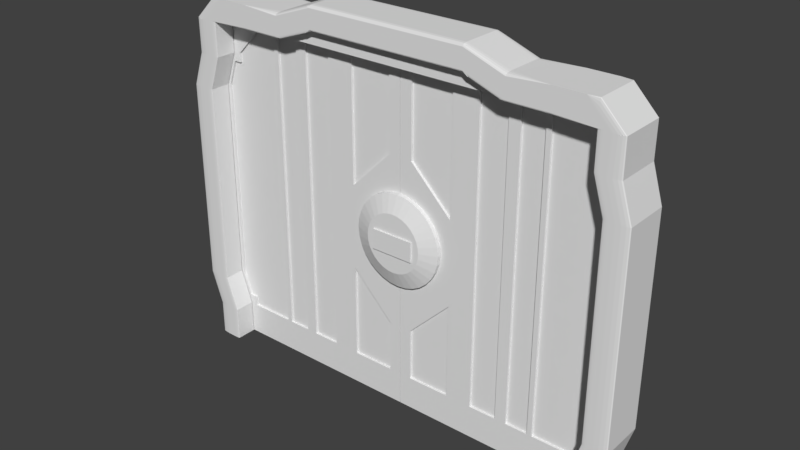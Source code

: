 # Source: Sci_Fi_prison_door_1.blend  (saved by Blender 2.79.0; exported with 4.5.12 LTS)
import bpy
from mathutils import Matrix  # noqa: F401  (used for matrix-valued properties, if any)

bpy.ops.wm.read_factory_settings(use_empty=True)
scene = bpy.context.scene
scene.name = 'Scene'

# ---- collections
col_collection_1 = bpy.data.collections.new('Collection 1'); scene.collection.children.link(col_collection_1)

# ---- materials (node trees are filled in below, after node groups)
mat_door_lock_cube = bpy.data.materials.new('Door lock cube')
mat_door_lock_cube.alpha_threshold = 0.0
mat_door_lock_cube.roughness = 0.5
mat_door_lock_cylinder = bpy.data.materials.new('Door lock cylinder')
mat_door_lock_cylinder.alpha_threshold = 0.0
mat_door_lock_cylinder.roughness = 0.5
mat_door = bpy.data.materials.new('Door')
mat_door.alpha_threshold = 0.0
mat_door.roughness = 0.5
mat_material_001 = bpy.data.materials.new('Material.001')
mat_material_001.alpha_threshold = 0.0
mat_material_001.roughness = 0.5
mat_material_001.line_color = (0.0, 0.0, 0.0, 1.0)
mat_doorframe = bpy.data.materials.new('Doorframe')
mat_doorframe.alpha_threshold = 0.0
mat_doorframe.roughness = 0.5

# ---- material node trees
mat_door_lock_cube.use_nodes = True; mat_door_lock_cube.node_tree.nodes.clear()
_N = mat_door_lock_cube.node_tree.nodes; _L = mat_door_lock_cube.node_tree.links
n0 = _N.new('ShaderNodeOutputMaterial'); n0.name = 'Material Output'; n0.location = (300, 300)
n1 = _N.new('ShaderNodeBsdfDiffuse'); n1.name = 'Diffuse BSDF'; n1.location = (10, 300)
_L.new(n1.outputs[0], n0.inputs[0])
n0.is_active_output = True
mat_door_lock_cylinder.use_nodes = True; mat_door_lock_cylinder.node_tree.nodes.clear()
_N = mat_door_lock_cylinder.node_tree.nodes; _L = mat_door_lock_cylinder.node_tree.links
n0 = _N.new('ShaderNodeOutputMaterial'); n0.name = 'Material Output'; n0.location = (300, 300)
n1 = _N.new('ShaderNodeBsdfDiffuse'); n1.name = 'Diffuse BSDF'; n1.location = (10, 300)
_L.new(n1.outputs[0], n0.inputs[0])
n0.is_active_output = True
mat_door.use_nodes = True; mat_door.node_tree.nodes.clear()
_N = mat_door.node_tree.nodes; _L = mat_door.node_tree.links
n0 = _N.new('ShaderNodeOutputMaterial'); n0.name = 'Material Output'; n0.location = (300, 300)
n1 = _N.new('ShaderNodeBsdfDiffuse'); n1.name = 'Diffuse BSDF'; n1.location = (10, 300)
_L.new(n1.outputs[0], n0.inputs[0])
n0.is_active_output = True
mat_doorframe.use_nodes = True; mat_doorframe.node_tree.nodes.clear()
_N = mat_doorframe.node_tree.nodes; _L = mat_doorframe.node_tree.links
n0 = _N.new('ShaderNodeOutputMaterial'); n0.name = 'Material Output'; n0.location = (300, 300)
n1 = _N.new('ShaderNodeBsdfDiffuse'); n1.name = 'Diffuse BSDF'; n1.location = (10, 300)
_L.new(n1.outputs[0], n0.inputs[0])
n0.is_active_output = True

# ---- world
world_world = bpy.data.worlds.new('World'); scene.world = world_world
world_world.color = (0.05088, 0.05088, 0.05088)
world_world.use_sun_shadow = False
world_world.sun_shadow_jitter_overblur = 0.0
world_world.cycles.sampling_method = 'MANUAL'

# ---- meshes
me_cube = bpy.data.meshes.new('Cube')
me_cube.from_pydata([(-0.1442, -0.09703, -0.06708), (-0.1442, -0.09703, 0.06708), (-0.1442, 0.09703, -0.06708), (-0.1442, 0.09703, 0.06708), (0.1442, -0.09703, -0.06708), (0.1442, -0.09703, 0.06708), (0.1442, 0.09703, -0.06708), (0.1442, 0.09703, 0.06708)], [], [(0, 1, 3, 2), (2, 3, 7, 6), (6, 7, 5, 4), (4, 5, 1, 0), (2, 6, 4, 0), (7, 3, 1, 5)])
me_cube.materials.append(mat_door_lock_cube)
me_cube.use_remesh_preserve_volume = False
me_cube.use_remesh_preserve_attributes = False
me_cube.use_mirror_vertex_groups = False
me_cube.update()
me_cylinder = bpy.data.meshes.new('Cylinder')
me_cylinder.from_pydata([(0.0, 0.3081, -0.04498), (0.0, 0.3081, 0.04498), (0.0601, 0.3021, -0.04498), (0.0601, 0.3021, 0.04498), (0.1179, 0.2846, -0.04498), (0.1179, 0.2846, 0.04498), (0.1712, 0.2561, -0.04498), (0.1712, 0.2561, 0.04498), (0.2178, 0.2178, -0.04498), (0.2178, 0.2178, 0.04498), (0.2562, 0.1712, -0.04498), (0.2562, 0.1712, 0.04498), (0.2846, 0.1179, -0.04498), (0.2846, 0.1179, 0.04498), (0.3021, 0.0601, -0.04498), (0.3021, 0.0601, 0.04498), (0.3081, 2.326e-08, -0.04498), (0.3081, 2.326e-08, 0.04498), (0.3021, -0.0601, -0.04498), (0.3021, -0.0601, 0.04498), (0.2846, -0.1179, -0.04498), (0.2846, -0.1179, 0.04498), (0.2562, -0.1712, -0.04498), (0.2562, -0.1712, 0.04498), (0.2178, -0.2178, -0.04498), (0.2178, -0.2178, 0.04498), (0.1712, -0.2562, -0.04498), (0.1712, -0.2562, 0.04498), (0.1179, -0.2846, -0.04498), (0.1179, -0.2846, 0.04498), (0.0601, -0.3021, -0.04498), (0.0601, -0.3021, 0.04498), (-1.004e-07, -0.3081, -0.04498), (-1.004e-07, -0.3081, 0.04498), (-0.0601, -0.3021, -0.04498), (-0.0601, -0.3021, 0.04498), (-0.1179, -0.2846, -0.04498), (-0.1179, -0.2846, 0.04498), (-0.1712, -0.2561, -0.04498), (-0.1712, -0.2561, 0.04498), (-0.2178, -0.2178, -0.04498), (-0.2178, -0.2178, 0.04498), (-0.2562, -0.1712, -0.04498), (-0.2562, -0.1712, 0.04498), (-0.2846, -0.1179, -0.04498), (-0.2846, -0.1179, 0.04498), (-0.3021, -0.0601, -0.04498), (-0.3021, -0.0601, 0.04498), (-0.3081, 2.975e-07, -0.04498), (-0.3081, 2.975e-07, 0.04498), (-0.3021, 0.0601, -0.04498), (-0.3021, 0.0601, 0.04498), (-0.2846, 0.1179, -0.04498), (-0.2846, 0.1179, 0.04498), (-0.2561, 0.1712, -0.04498), (-0.2561, 0.1712, 0.04498), (-0.2178, 0.2178, -0.04498), (-0.2178, 0.2178, 0.04498), (-0.1712, 0.2562, -0.04498), (-0.1712, 0.2562, 0.04498), (-0.1179, 0.2846, -0.04498), (-0.1179, 0.2846, 0.04498), (-0.0601, 0.3021, -0.04498), (-0.0601, 0.3021, 0.04498), (1.308e-08, 0.198, -0.08561), (0.03862, 0.1942, -0.08561), (0.07575, 0.1829, -0.08561), (0.11, 0.1646, -0.08561), (0.14, 0.14, -0.08561), (0.1646, 0.11, -0.08561), (0.1829, 0.07575, -0.08561), (0.1942, 0.03862, -0.08561), (0.198, 4.533e-08, -0.08561), (0.1942, -0.03862, -0.08561), (0.1829, -0.07575, -0.08561), (0.1646, -0.11, -0.08561), (0.14, -0.14, -0.08561), (0.11, -0.1646, -0.08561), (0.07575, -0.1829, -0.08561), (0.03862, -0.1942, -0.08561), (-5.143e-08, -0.198, -0.08561), (-0.03862, -0.1942, -0.08561), (-0.07575, -0.1829, -0.08561), (-0.11, -0.1646, -0.08561), (-0.14, -0.14, -0.08561), (-0.1646, -0.11, -0.08561), (-0.1829, -0.07575, -0.08561), (-0.1942, -0.03862, -0.08561), (-0.198, 2.215e-07, -0.08561), (-0.1942, 0.03862, -0.08561), (-0.1829, 0.07576, -0.08561), (-0.1646, 0.11, -0.08561), (-0.14, 0.14, -0.08561), (-0.11, 0.1646, -0.08561), (-0.07575, 0.1829, -0.08561), (-0.03862, 0.1942, -0.08561), (1.338e-08, 0.1954, 0.08877), (0.03811, 0.1916, 0.08877), (0.07476, 0.1805, 0.08877), (0.1085, 0.1624, 0.08877), (0.1381, 0.1381, 0.08877), (0.1624, 0.1085, 0.08877), (0.1805, 0.07476, 0.08877), (0.1916, 0.03811, 0.08877), (0.1954, 4.816e-08, 0.08877), (0.1916, -0.03811, 0.08877), (0.1805, -0.07476, 0.08877), (0.1624, -0.1085, 0.08877), (0.1381, -0.1381, 0.08877), (0.1085, -0.1624, 0.08877), (0.07476, -0.1805, 0.08877), (0.03811, -0.1916, 0.08877), (-5.028e-08, -0.1954, 0.08877), (-0.03811, -0.1916, 0.08877), (-0.07476, -0.1805, 0.08877), (-0.1085, -0.1624, 0.08877), (-0.1381, -0.1381, 0.08877), (-0.1624, -0.1085, 0.08877), (-0.1805, -0.07476, 0.08877), (-0.1916, -0.03811, 0.08877), (-0.1954, 2.221e-07, 0.08877), (-0.1916, 0.03811, 0.08877), (-0.1805, 0.07476, 0.08877), (-0.1624, 0.1085, 0.08877), (-0.1381, 0.1381, 0.08877), (-0.1085, 0.1624, 0.08877), (-0.07476, 0.1805, 0.08877), (-0.03811, 0.1916, 0.08877)], [], [(0, 1, 3, 2), (2, 3, 5, 4), (4, 5, 7, 6), (6, 7, 9, 8), (8, 9, 11, 10), (10, 11, 13, 12), (12, 13, 15, 14), (14, 15, 17, 16), (16, 17, 19, 18), (18, 19, 21, 20), (20, 21, 23, 22), (22, 23, 25, 24), (24, 25, 27, 26), (26, 27, 29, 28), (28, 29, 31, 30), (30, 31, 33, 32), (32, 33, 35, 34), (34, 35, 37, 36), (36, 37, 39, 38), (38, 39, 41, 40), (40, 41, 43, 42), (42, 43, 45, 44), (44, 45, 47, 46), (46, 47, 49, 48), (48, 49, 51, 50), (50, 51, 53, 52), (52, 53, 55, 54), (54, 55, 57, 56), (56, 57, 59, 58), (58, 59, 61, 60), (20, 22, 75, 74), (60, 61, 63, 62), (62, 63, 1, 0), (2, 4, 66, 65), (38, 40, 84, 83), (56, 58, 93, 92), (12, 14, 71, 70), (30, 32, 80, 79), (48, 50, 89, 88), (4, 6, 67, 66), (22, 24, 76, 75), (40, 42, 85, 84), (58, 60, 94, 93), (14, 16, 72, 71), (32, 34, 81, 80), (50, 52, 90, 89), (6, 8, 68, 67), (24, 26, 77, 76), (42, 44, 86, 85), (60, 62, 95, 94), (16, 18, 73, 72), (34, 36, 82, 81), (52, 54, 91, 90), (8, 10, 69, 68), (26, 28, 78, 77), (44, 46, 87, 86), (0, 2, 65, 64), (62, 0, 64, 95), (18, 20, 74, 73), (36, 38, 83, 82), (54, 56, 92, 91), (10, 12, 70, 69), (28, 30, 79, 78), (46, 48, 88, 87), (64, 65, 66, 67, 68, 69, 70, 71, 72, 73, 74, 75, 76, 77, 78, 79, 80, 81, 82, 83, 84, 85, 86, 87, 88, 89, 90, 91, 92, 93, 94, 95), (49, 47, 119, 120), (5, 3, 97, 98), (23, 21, 106, 107), (41, 39, 115, 116), (59, 57, 124, 125), (15, 13, 102, 103), (33, 31, 111, 112), (51, 49, 120, 121), (7, 5, 98, 99), (25, 23, 107, 108), (43, 41, 116, 117), (61, 59, 125, 126), (17, 15, 103, 104), (35, 33, 112, 113), (53, 51, 121, 122), (9, 7, 99, 100), (27, 25, 108, 109), (45, 43, 117, 118), (63, 61, 126, 127), (19, 17, 104, 105), (37, 35, 113, 114), (55, 53, 122, 123), (11, 9, 100, 101), (29, 27, 109, 110), (47, 45, 118, 119), (3, 1, 96, 97), (1, 63, 127, 96), (21, 19, 105, 106), (39, 37, 114, 115), (57, 55, 123, 124), (13, 11, 101, 102), (31, 29, 110, 111), (97, 96, 127, 126, 125, 124, 123, 122, 121, 120, 119, 118, 117, 116, 115, 114, 113, 112, 111, 110, 109, 108, 107, 106, 105, 104, 103, 102, 101, 100, 99, 98)])
me_cylinder.materials.append(mat_door_lock_cylinder)
me_cylinder.use_remesh_preserve_volume = False
me_cylinder.use_remesh_preserve_attributes = False
me_cylinder.use_mirror_vertex_groups = False
me_cylinder.update()
me_cube_014 = bpy.data.meshes.new('Cube.014')
me_cube_014.from_pydata([(-1.472, -0.01698, -1.146), (-1.472, -0.01698, 1.153), (-1.472, 0.01698, -1.146), (-1.472, 0.01698, 1.153), (-1.472, 0.0, -1.146), (-1.472, -0.01698, 0.003576), (-1.472, 0.0, 1.153), (-1.472, 0.01698, 0.003576), (-0.002697, 0.01698, -1.146), (-0.002697, 0.01698, 1.153), (-0.002697, -0.01698, -1.146), (-0.002697, -0.01698, 1.153), (-0.002697, 0.0, 1.153), (-0.002697, 0.0, -1.146), (-0.002697, -0.01698, 0.003576), (-0.002697, 0.01698, 0.003576), (-1.472, -4.575e-12, 0.003576), (-1.472, -0.008488, -1.146), (-1.472, -0.01698, 0.5784), (-1.472, 0.008488, 1.153), (-1.472, 0.01698, -0.5712), (-0.7375, 0.01698, -1.146), (-0.7375, -0.01698, 1.153), (-1.472, 0.008488, -1.146), (-1.472, -0.01698, -0.5712), (-1.472, -0.008488, 1.153), (-1.472, 0.01698, 0.5784), (-0.7375, 0.01698, 1.153), (-0.7375, -0.01698, -1.146), (-0.002697, -0.008488, 1.153), (-0.002697, 0.008488, 1.153), (-0.7375, 0.0, 1.153), (-0.002697, -0.008488, -1.146), (-0.002697, 0.008488, -1.146), (-0.7375, 0.0, -1.146), (-0.7375, -0.01698, 0.003576), (-0.002697, -0.01698, -0.5712), (-0.002697, -0.01698, 0.5784), (-0.7375, 0.01698, 0.003576), (-0.002697, 0.01698, -0.5712), (-0.002697, 0.01698, 0.5784), (-1.472, 0.008488, 0.003576), (-1.472, -0.008488, 0.003576), (-1.472, -4.575e-12, -0.5712), (-1.472, -4.575e-12, 0.5784), (-1.472, -0.008488, 0.5784), (-1.472, -0.008488, -0.5712), (-1.472, 0.008488, -0.5712), (-0.7375, 0.01698, 0.5784), (-0.7375, 0.01698, -0.5712), (-0.7375, -0.01698, -0.5712), (-0.7375, 0.008488, -1.146), (-0.7375, -0.008488, -1.146), (-0.7375, 0.008488, 1.153), (-0.7375, -0.008488, 1.153), (-0.7375, -0.01698, 0.5784), (-1.472, 0.008488, 0.5784), (-1.472, -0.01273, -1.146), (-1.472, -0.01698, 0.8658), (-1.472, 0.01273, 1.153), (-1.472, 0.01698, -0.8586), (-1.105, 0.01698, -1.146), (-1.105, -0.01698, 1.153), (-1.472, 0.004244, -1.146), (-1.472, -0.01698, -0.2838), (-1.472, -0.004244, 1.153), (-1.472, 0.01698, 0.291), (-0.3701, 0.01698, 1.153), (-0.3701, -0.01698, -1.146), (-0.002697, -0.01273, 1.153), (-0.002697, 0.004244, 1.153), (-0.3701, 0.0, 1.153), (-0.002697, -0.01273, -1.146), (-0.002697, 0.004244, -1.146), (-1.105, 0.0, -1.146), (-0.002697, -0.01698, -0.8586), (-0.002697, -0.01698, 0.291), (-0.3701, 0.01698, 0.003576), (-0.002697, 0.01698, -0.8586), (-0.002697, 0.01698, 0.291), (-1.472, 0.01273, 0.003576), (-1.472, -0.001558, 0.003576), (-1.472, -4.575e-12, -0.8586), (-1.472, -4.575e-12, 0.291), (-1.472, -0.004244, -1.146), (-1.472, -0.01698, 0.291), (-1.472, 0.004244, 1.153), (-1.472, 0.01698, -0.2838), (-0.3701, 0.01698, -1.146), (-0.3701, -0.01698, 1.153), (-1.472, 0.01273, -1.146), (-1.472, -0.01698, -0.8586), (-1.472, -0.01273, 1.153), (-1.472, 0.01698, 0.8658), (-1.105, 0.01698, 1.153), (-1.105, -0.01698, -1.146), (-0.002697, -0.004244, 1.153), (-0.002697, 0.01273, 1.153), (-1.105, 0.0, 1.153), (-0.002697, -0.004244, -1.146), (-0.002697, 0.01273, -1.146), (-0.3701, 0.0, -1.146), (-0.3701, -0.01698, 0.003576), (-0.002697, -0.01698, -0.2838), (-0.002697, -0.01698, 0.8658), (-0.002697, 0.01698, -0.2838), (-0.002697, 0.01698, 0.8658), (-1.472, 0.001558, 0.003576), (-1.472, -0.01273, 0.003576), (-1.472, -4.575e-12, -0.2838), (-1.472, -4.575e-12, 0.8658), (-1.472, -0.001558, 0.5784), (-1.472, -0.01273, 0.5784), (-1.472, -0.008488, 0.291), (-1.472, -0.008488, 0.8658), (-1.472, -0.001558, -0.5712), (-1.472, -0.01273, -0.5712), (-1.472, -0.008488, -0.8586), (-1.472, -0.008488, -0.2838), (-1.472, 0.01273, -0.5712), (-1.472, 0.001558, -0.5712), (-1.472, 0.008488, -0.8586), (-1.472, 0.008488, -0.2838), (-0.3701, 0.01698, 0.5784), (-0.7375, 0.01698, 0.291), (-0.7375, 0.01698, 0.8658), (-0.3701, 0.01698, -0.5712), (-0.7375, 0.01698, -0.8586), (-0.7375, 0.01698, -0.2838), (-0.3701, -0.01698, -0.5712), (-0.7375, -0.01698, -0.8586), (-0.7375, -0.01698, -0.2838), (-0.7375, 0.004244, -1.146), (-0.7375, 0.01273, -1.146), (-1.105, 0.008488, -1.146), (-0.3701, 0.008488, -1.146), (-0.7375, -0.01273, -1.146), (-0.7375, -0.004244, -1.146), (-1.105, -0.008488, -1.146), (-0.3701, -0.008488, -1.146), (-0.7375, 0.004244, 1.153), (-0.7375, 0.01273, 1.153), (-0.3701, 0.008488, 1.153), (-1.105, 0.008488, 1.153), (-0.7375, -0.01273, 1.153), (-0.7375, -0.004244, 1.153), (-0.3701, -0.008488, 1.153), (-1.105, -0.008488, 1.153), (-0.3701, -0.01698, 0.5784), (-0.7375, -0.01698, 0.291), (-0.7375, -0.01698, 0.8658), (-1.472, 0.01273, 0.5784), (-1.472, 0.001558, 0.5784), (-1.472, 0.008488, 0.291), (-1.472, 0.008488, 0.8658), (-1.472, 0.001558, 0.8658), (-1.472, 0.001558, 0.291), (-1.472, 0.01273, 0.291), (-0.3701, -0.01698, 0.8658), (-0.3701, -0.01698, 0.291), (-1.105, -0.004244, 1.153), (-0.3701, -0.004244, 1.153), (-0.3701, -0.01273, 1.153), (-1.105, 0.01273, 1.153), (-0.3701, 0.01273, 1.153), (-0.3701, 0.004244, 1.153), (-0.3701, -0.004244, -1.146), (-1.105, -0.004244, -1.146), (-1.105, -0.01273, -1.146), (-0.3701, 0.01273, -1.146), (-1.105, 0.01273, -1.146), (-1.105, 0.004244, -1.146), (-0.3701, -0.01698, -0.2838), (-0.3701, -0.01698, -0.8586), (-0.3701, 0.01698, -0.8586), (-0.3701, 0.01698, 0.291), (-1.472, 0.001558, -0.2838), (-1.472, 0.001558, -0.8586), (-1.472, 0.01273, -0.8586), (-1.472, -0.01273, -0.2838), (-1.472, -0.01273, -0.8586), (-1.472, -0.001558, -0.8586), (-1.472, -0.01273, 0.8658), (-1.472, -0.01273, 0.291), (-1.472, -0.001558, 0.291), (-1.472, -0.001558, 0.8658), (-1.472, -0.001558, -0.2838), (-1.472, 0.01273, -0.2838), (-0.3701, 0.01698, 0.8658), (-0.3701, 0.01698, -0.2838), (-0.3701, 0.004244, -1.146), (-0.3701, -0.01273, -1.146), (-1.105, 0.004244, 1.153), (-1.105, -0.01273, 1.153), (-1.472, 0.01273, 0.8658), (-1.472, 0.01698, 0.6949), (-0.002697, -0.01698, 0.6949), (-0.002697, 0.01698, 0.6949), (-1.472, -4.575e-12, 0.6949), (-1.472, -0.008488, 0.6949), (-0.7375, 0.01698, 0.6949), (-0.7375, -0.01698, 0.6949), (-1.472, 0.008488, 0.6949), (-1.472, -0.01698, 0.6949), (-1.472, 0.001558, 0.6949), (-0.3701, -0.01698, 0.6949), (-1.472, -0.01273, 0.6949), (-1.472, -0.001558, 0.6949), (-0.3701, 0.01698, 0.6949), (-1.472, 0.01273, 0.6949), (-1.472, -0.01698, -0.6877), (-1.472, 0.01698, -0.6877), (-0.002697, -0.01698, -0.6877), (-0.002697, 0.01698, -0.6877), (-1.472, -4.575e-12, -0.6877), (-1.472, -0.008488, -0.6877), (-1.472, 0.008488, -0.6877), (-0.7375, 0.01698, -0.6877), (-0.7375, -0.01698, -0.6877), (-0.3701, -0.01698, -0.6877), (-0.3701, 0.01698, -0.6877), (-1.472, 0.001558, -0.6877), (-1.472, 0.01273, -0.6877), (-1.472, -0.01273, -0.6877), (-1.472, -0.001558, -0.6877), (-1.472, -0.01698, 0.9279), (-1.472, 0.01698, 0.9279), (-0.002697, -0.01698, 0.9279), (-0.002697, 0.01698, 0.9279), (-1.472, -4.575e-12, 0.9279), (-1.472, -0.008488, 0.9279), (-0.7375, 0.01698, 0.9279), (-0.7375, -0.01698, 0.9279), (-1.472, 0.008488, 0.9279), (-1.472, 0.001558, 0.9279), (-0.3701, -0.01698, 0.9279), (-1.472, -0.01273, 0.9279), (-1.472, -0.001558, 0.9279), (-0.3701, 0.01698, 0.9279), (-1.472, 0.01273, 0.9279), (-1.472, 0.01698, -0.9246), (-0.002697, -0.01698, -0.9246), (-0.002697, 0.01698, -0.9246), (-1.472, -4.575e-12, -0.9246), (-1.472, -0.008488, -0.9246), (-1.472, 0.008488, -0.9246), (-0.7375, 0.01698, -0.9246), (-0.7375, -0.01698, -0.9246), (-1.472, -0.01698, -0.9246), (-0.3701, -0.01698, -0.9246), (-1.105, -0.01698, -0.9246), (-1.105, 0.01698, -0.9246), (-0.3701, 0.01698, -0.9246), (-1.472, 0.001558, -0.9246), (-1.472, 0.01273, -0.9246), (-1.472, -0.01273, -0.9246), (-1.472, -0.001558, -0.9246), (-1.001, 0.01698, 1.153), (-1.001, -0.01698, -1.146), (-1.001, 0.0, 1.153), (-1.001, 0.01698, 0.003576), (-1.001, 0.01698, 0.5784), (-1.001, 0.01698, -0.5712), (-1.001, 0.008488, 1.153), (-1.001, -0.008488, 1.153), (-1.001, 0.01698, -1.146), (-1.001, -0.01698, 1.153), (-1.001, 0.0, -1.146), (-1.001, -0.01698, 0.003576), (-1.001, -0.01698, -0.5712), (-1.001, 0.008488, -1.146), (-1.001, -0.008488, -1.146), (-1.001, -0.01698, 0.5784), (-1.001, -0.01698, 0.291), (-1.001, -0.004244, 1.153), (-1.001, 0.01273, 1.153), (-1.001, -0.004244, -1.146), (-1.001, -0.01273, -1.146), (-1.001, 0.01273, -1.146), (-1.001, 0.004244, -1.146), (-1.001, -0.01698, -0.8586), (-1.001, 0.01698, -0.2838), (-1.001, 0.01698, -0.8586), (-1.001, 0.01698, 0.8658), (-1.001, 0.01698, 0.291), (-1.001, -0.01698, -0.2838), (-1.001, 0.004244, 1.153), (-1.001, -0.01273, 1.153), (-1.001, -0.01698, 0.8658), (-1.001, -0.01698, 0.6949), (-1.001, 0.01698, 0.6949), (-1.001, -0.01698, -0.6877), (-1.001, 0.01698, -0.6877), (-1.001, -0.01698, 0.9279), (-1.001, 0.01698, 0.9279), (-1.001, 0.01698, -0.9246), (-1.001, -0.01698, -0.9246), (-1.314, 0.01698, -1.146), (-1.314, -0.01698, 1.153), (-1.314, 0.0, -1.146), (-1.314, 0.008488, -1.146), (-1.314, -0.008488, -1.146), (-1.314, 0.01698, 1.153), (-1.314, -0.01698, -1.146), (-1.314, 0.0, 1.153), (-1.314, 0.008488, 1.153), (-1.314, -0.008488, 1.153), (-1.314, -0.004244, 1.153), (-1.314, 0.01273, 1.153), (-1.314, -0.004244, -1.146), (-1.314, -0.01273, -1.146), (-1.314, 0.01273, -1.146), (-1.314, 0.004244, -1.146), (-1.314, -0.01698, -0.8586), (-1.314, 0.01698, -0.8586), (-1.314, 0.01698, 0.8658), (-1.314, 0.004244, 1.153), (-1.314, -0.01273, 1.153), (-1.314, -0.01698, 0.8658), (-1.314, 0.01698, 0.9279), (-1.314, -0.01698, 0.9279), (-1.314, 0.01698, -0.9246), (-1.314, -0.01698, -0.9246), (-1.13, 0.01698, 1.153), (-1.13, -0.01698, -1.146), (-1.13, 0.0, 1.153), (-1.13, 0.008488, 1.153), (-1.13, -0.008488, 1.153), (-1.13, -0.004244, 1.153), (-1.13, 0.01273, 1.153), (-1.13, 0.004244, 1.153), (-1.13, -0.01273, 1.153), (-1.13, 0.01698, -0.9246), (-1.13, 0.01698, -1.146), (-1.13, -0.01698, 1.153), (-1.13, 0.0, -1.146), (-1.13, 0.008488, -1.146), (-1.13, -0.008488, -1.146), (-1.13, -0.004244, -1.146), (-1.13, -0.01273, -1.146), (-1.13, 0.01273, -1.146), (-1.13, 0.004244, -1.146), (-1.13, -0.01698, -0.9246), (-1.472, -0.01698, 1.116), (-1.472, 0.01698, 1.116), (-0.002697, -0.01698, 1.116), (-0.002697, 0.01698, 1.116), (-1.472, -4.575e-12, 1.116), (-1.472, -0.008488, 1.116), (-0.7375, 0.01698, 1.116), (-0.7375, -0.01698, 1.116), (-1.472, 0.008488, 1.116), (-1.472, 0.001558, 1.116), (-0.3701, -0.01698, 1.116), (-1.105, 0.01698, 1.116), (-1.472, -0.01273, 1.116), (-1.472, -0.001558, 1.116), (-0.3701, 0.01698, 1.116), (-1.105, -0.01698, 1.116), (-1.472, 0.01273, 1.116), (-1.001, -0.01698, 1.116), (-1.001, 0.01698, 1.116), (-1.314, 0.01698, 1.116), (-1.314, -0.01698, 1.116), (-1.13, -0.01698, 1.116), (-1.13, 0.01698, 1.116), (-1.365, 0.01698, -1.146), (-1.365, -0.01698, 1.153), (-1.365, 0.0, -1.146), (-1.365, 0.008488, -1.146), (-1.365, -0.008488, -1.146), (-1.365, -0.004244, -1.146), (-1.365, -0.01273, -1.146), (-1.365, 0.01273, -1.146), (-1.365, 0.004244, -1.146), (-1.365, -0.01698, -0.8586), (-1.365, -0.01698, 0.8658), (-1.365, -0.01698, 0.9279), (-1.365, -0.01698, -0.9246), (-1.365, 0.01698, 1.153), (-1.365, -0.01698, -1.146), (-1.365, 0.0, 1.153), (-1.365, 0.008488, 1.153), (-1.365, -0.008488, 1.153), (-1.365, -0.004244, 1.153), (-1.365, 0.01273, 1.153), (-1.365, 0.01698, -0.8586), (-1.365, 0.01698, 0.8658), (-1.365, 0.004244, 1.153), (-1.365, -0.01273, 1.153), (-1.365, 0.01698, 0.9279), (-1.365, 0.01698, -0.9246), (-1.365, 0.01698, 1.116), (-1.365, -0.01698, 1.116), (-1.424, 0.01698, -1.146), (-1.424, -0.01698, 1.153), (-1.424, 0.0, -1.146), (-1.424, -0.01698, 0.003576), (-1.424, -0.01698, -0.5712), (-1.424, 0.008488, -1.146), (-1.424, -0.008488, -1.146), (-1.424, -0.01698, 0.5784), (-1.424, -0.01698, 0.291), (-1.424, -0.004244, -1.146), (-1.424, -0.01273, -1.146), (-1.424, 0.01273, -1.146), (-1.424, 0.004244, -1.146), (-1.424, -0.01698, -0.8586), (-1.424, -0.01698, -0.2838), (-1.424, -0.01698, 0.8658), (-1.424, -0.01698, 0.6949), (-1.424, -0.01698, -0.6877), (-1.424, -0.01698, 0.9279), (-1.424, -0.01698, -0.9246), (-1.424, -0.01698, 1.116), (-1.424, 0.01698, 1.153), (-1.424, -0.01698, -1.146), (-1.424, 0.0, 1.153), (-1.424, 0.01698, 0.003576), (-1.424, 0.01698, 0.5784), (-1.424, 0.01698, -0.5712), (-1.424, 0.008488, 1.153), (-1.424, -0.008488, 1.153), (-1.424, -0.004244, 1.153), (-1.424, 0.01273, 1.153), (-1.424, 0.01698, -0.2838), (-1.424, 0.01698, -0.8586), (-1.424, 0.01698, 0.8658), (-1.424, 0.01698, 0.291), (-1.424, 0.004244, 1.153), (-1.424, -0.01273, 1.153), (-1.424, 0.01698, 0.6949), (-1.424, 0.01698, -0.6877), (-1.424, 0.01698, 0.9279), (-1.424, 0.01698, -0.9246), (-1.424, 0.01698, 1.116), (-0.08104, 0.01698, 1.116), (-0.08104, -0.01698, 1.116), (-0.08104, -0.01698, -0.9246), (-0.08104, 0.01698, -0.9246), (-0.08104, 0.01698, 0.9279), (-0.08104, -0.01698, 0.9279), (-0.08104, 0.01698, -0.6877), (-0.08104, -0.01698, -0.6877), (-0.08104, -0.01698, 0.6949), (-0.08104, 0.01698, 0.6949), (-0.08104, -0.01273, -1.146), (-0.08104, 0.004244, -1.146), (-0.08104, 0.01698, -0.2838), (-0.08104, 0.01698, 0.8658), (-0.08104, 0.01698, 0.291), (-0.08104, 0.01698, -0.8586), (-0.08104, -0.01698, -0.8586), (-0.08104, -0.01698, -0.2838), (-0.08104, 0.01273, -1.146), (-0.08104, -0.004244, -1.146), (-0.08104, 0.004244, 1.153), (-0.08104, 0.01273, 1.153), (-0.08104, -0.01273, 1.153), (-0.08104, -0.004244, 1.153), (-0.08104, -0.01698, 0.291), (-0.08104, -0.01698, 0.8658), (-0.08104, -0.01698, 0.5784), (-0.08104, -0.008488, -1.146), (-0.08104, 0.008488, -1.146), (-0.08104, -0.01698, -0.5712), (-0.08104, -0.01698, 0.003576), (-0.08104, 0.0, -1.146), (-0.08104, -0.01698, 1.153), (-0.08104, 0.01698, -1.146), (-0.08104, -0.008488, 1.153), (-0.08104, 0.008488, 1.153), (-0.08104, 0.01698, -0.5712), (-0.08104, 0.01698, 0.5784), (-0.08104, 0.01698, 0.003576), (-0.08104, 0.0, 1.153), (-0.08104, -0.01698, -1.146), (-0.08104, 0.01698, 1.153), (-1.105, -0.00156, 0.003576), (-1.105, 0.00156, 0.003576), (-1.105, 0.00156, 0.5784), (-1.105, 0.00156, -0.5712), (-1.105, -0.00156, -0.5712), (-1.105, -0.00156, 0.5784), (-1.105, -0.00156, 0.291), (-1.105, -0.00156, -0.8586), (-1.105, 0.00156, -0.2838), (-1.105, 0.00156, -0.8586), (-1.105, 0.00156, 0.8658), (-1.105, 0.00156, 0.291), (-1.105, -0.00156, -0.2838), (-1.105, -0.00156, 0.8658), (-1.105, 0.00156, 0.6949), (-1.105, -0.00156, 0.6949), (-1.105, -0.00156, -0.6877), (-1.105, 0.00156, -0.6877), (-1.105, 0.00156, 0.9279), (-1.105, -0.00156, 0.9279), (-1.105, -0.00156, -0.9246), (-1.105, 0.00156, -0.9246), (-1.001, 0.00156, 0.003576), (-1.001, 0.00156, 0.5784), (-1.001, 0.00156, -0.5712), (-1.001, -0.00156, 0.003576), (-1.001, -0.00156, -0.5712), (-1.001, -0.00156, 0.5784), (-1.001, -0.00156, 0.291), (-1.001, -0.00156, -0.8586), (-1.001, 0.00156, -0.2838), (-1.001, 0.00156, -0.8586), (-1.001, 0.00156, 0.8658), (-1.001, 0.00156, 0.291), (-1.001, -0.00156, -0.2838), (-1.001, -0.00156, 0.8658), (-1.001, -0.00156, 0.6949), (-1.001, 0.00156, 0.6949), (-1.001, -0.00156, -0.6877), (-1.001, 0.00156, -0.6877), (-1.001, -0.00156, 0.9279), (-1.001, 0.00156, 0.9279), (-1.001, 0.00156, -0.9246), (-1.001, -0.00156, -0.9246), (-1.314, -0.00156, 0.003576), (-1.314, -0.00156, -0.5712), (-1.314, -0.00156, 0.5784), (-1.314, 0.00156, 0.003576), (-1.314, 0.00156, 0.5784), (-1.314, 0.00156, -0.5712), (-1.314, -0.00156, 0.291), (-1.314, -0.00156, -0.8586), (-1.314, 0.00156, -0.2838), (-1.314, 0.00156, -0.8586), (-1.314, 0.00156, 0.8658), (-1.314, 0.00156, 0.291), (-1.314, -0.00156, -0.2838), (-1.314, -0.00156, 0.8658), (-1.314, -0.00156, 0.6949), (-1.314, 0.00156, 0.6949), (-1.314, 0.00156, -0.6877), (-1.314, -0.00156, -0.6877), (-1.314, 0.00156, 0.9279), (-1.314, -0.00156, 0.9279), (-1.314, 0.00156, -0.9246), (-1.314, -0.00156, -0.9246), (-1.13, 0.00156, 0.003576), (-1.13, 0.00156, 0.5784), (-1.13, 0.00156, -0.5712), (-1.13, 0.00156, -0.2838), (-1.13, 0.00156, -0.8586), (-1.13, 0.00156, 0.8658), (-1.13, 0.00156, 0.291), (-1.13, 0.00156, 0.6949), (-1.13, 0.00156, -0.6877), (-1.13, 0.00156, 0.9279), (-1.13, 0.00156, -0.9246), (-1.13, -0.00156, 0.003576), (-1.13, -0.00156, -0.5712), (-1.13, -0.00156, 0.5784), (-1.13, -0.00156, 0.291), (-1.13, -0.00156, -0.8586), (-1.13, -0.00156, -0.2838), (-1.13, -0.00156, 0.8658), (-1.13, -0.00156, 0.6949), (-1.13, -0.00156, -0.6877), (-1.13, -0.00156, 0.9279), (-1.13, -0.00156, -0.9246), (-1.105, 0.00156, 1.116), (-1.105, -0.00156, 1.116), (-1.001, -0.00156, 1.116), (-1.001, 0.00156, 1.116), (-1.13, -0.00156, 1.116), (-1.13, 0.00156, 1.116), (-1.365, -0.00156, 0.003576), (-1.365, -0.00156, -0.5712), (-1.365, -0.00156, 0.5784), (-1.365, -0.00156, 0.291), (-1.365, -0.00156, -0.8586), (-1.365, -0.00156, -0.2838), (-1.365, -0.00156, 0.8658), (-1.365, -0.00156, 0.6949), (-1.365, -0.00156, -0.6877), (-1.365, 0.00156, 0.003576), (-1.365, 0.00156, 0.5784), (-1.365, 0.00156, -0.5712), (-1.365, 0.00156, -0.2838), (-1.365, 0.00156, -0.8586), (-1.365, 0.00156, 0.8658), (-1.365, 0.00156, 0.291), (-1.365, 0.00156, 0.6949), (-1.365, 0.00156, -0.6877), (-1.424, -0.00156, 0.003576), (-1.424, -0.00156, -0.5712), (-1.424, -0.00156, 0.5784), (-1.424, -0.00156, 0.291), (-1.424, -0.00156, -0.2838), (-1.424, -0.00156, 0.6949), (-1.424, -0.00156, -0.6877), (-1.424, 0.00156, 0.003576), (-1.424, 0.00156, 0.5784), (-1.424, 0.00156, -0.5712), (-1.424, 0.00156, -0.2838), (-1.424, 0.00156, 0.291), (-1.424, 0.00156, 0.6949), (-1.424, 0.00156, -0.6877), (-0.9686, 0.01698, 1.153), (-0.9686, -0.01698, -1.146), (-0.9686, 0.0, 1.153), (-0.9686, 0.01698, 0.003576), (-0.9686, 0.01698, 0.5784), (-0.9686, 0.01698, -0.5712), (-0.9686, 0.008488, 1.153), (-0.9686, -0.008488, 1.153), (-0.9686, -0.004244, 1.153), (-0.9686, 0.01273, 1.153), (-0.9686, 0.01698, -0.2838), (-0.9686, 0.01698, -0.8586), (-0.9686, 0.01698, 0.8658), (-0.9686, 0.01698, 0.291), (-0.9686, 0.004244, 1.153), (-0.9686, -0.01273, 1.153), (-0.9686, 0.01698, 0.6949), (-0.9686, 0.01698, -0.6877), (-0.9686, 0.01698, 0.9279), (-0.9686, 0.01698, -0.9246), (-0.9686, 0.01698, -1.146), (-0.9686, -0.01698, 1.153), (-0.9686, 0.0, -1.146), (-0.9686, -0.01698, 0.003576), (-0.9686, -0.01698, -0.5712), (-0.9686, 0.008488, -1.146), (-0.9686, -0.008488, -1.146), (-0.9686, -0.01698, 0.5784), (-0.9686, -0.01698, 0.291), (-0.9686, -0.004244, -1.146), (-0.9686, -0.01273, -1.146), (-0.9686, 0.01273, -1.146), (-0.9686, 0.004244, -1.146), (-0.9686, -0.01698, -0.8586), (-0.9686, -0.01698, -0.2838), (-0.9686, -0.01698, 0.8658), (-0.9686, -0.01698, 0.6949), (-0.9686, -0.01698, -0.6877), (-0.9686, -0.01698, 0.9279), (-0.9686, -0.01698, -0.9246), (-0.9686, -0.01698, 1.116), (-0.9686, 0.01698, 1.116), (-0.8145, 0.01698, 1.153), (-0.8145, -0.01698, -1.146), (-0.8145, 0.0, 1.153), (-0.8145, 0.01698, 0.003576), (-0.8145, 0.01698, 0.5784), (-0.8145, 0.01698, -0.5712), (-0.8145, 0.008488, 1.153), (-0.8145, -0.008488, 1.153), (-0.8145, -0.004244, 1.153), (-0.8145, 0.01273, 1.153), (-0.8145, 0.01698, -0.2838), (-0.8145, 0.01698, -0.8586), (-0.8145, 0.01698, 0.8658), (-0.8145, 0.01698, 0.291), (-0.8145, 0.004244, 1.153), (-0.8145, -0.01273, 1.153), (-0.8145, 0.01698, 0.6949), (-0.8145, 0.01698, -0.6877), (-0.8145, 0.01698, 0.9279), (-0.8145, 0.01698, -0.9246), (-0.8145, 0.01698, 1.116), (-0.8145, 0.01698, -1.146), (-0.8145, -0.01698, 1.153), (-0.8145, 0.0, -1.146), (-0.8145, -0.01698, 0.003576), (-0.8145, -0.01698, -0.5712), (-0.8145, 0.008488, -1.146), (-0.8145, -0.008488, -1.146), (-0.8145, -0.01698, 0.5784), (-0.8145, -0.01698, 0.291), (-0.8145, -0.004244, -1.146), (-0.8145, -0.01273, -1.146), (-0.8145, 0.01273, -1.146), (-0.8145, 0.004244, -1.146), (-0.8145, -0.01698, -0.8586), (-0.8145, -0.01698, -0.2838), (-0.8145, -0.01698, 0.8658), (-0.8145, -0.01698, 0.6949), (-0.8145, -0.01698, -0.6877), (-0.8145, -0.01698, 0.9279), (-0.8145, -0.01698, -0.9246), (-0.8145, -0.01698, 1.116), (-0.9686, 0.001548, 0.003576), (-0.9686, 0.001548, 0.5784), (-0.9686, 0.001548, -0.5712), (-0.9686, 0.001548, -0.2838), (-0.9686, 0.001548, -0.8586), (-0.9686, 0.001548, 0.8658), (-0.9686, 0.001548, 0.291), (-0.9686, 0.001548, 0.6949), (-0.9686, 0.001548, -0.6877), (-0.9686, 0.001548, 0.9279), (-0.9686, 0.001548, -0.9246), (-0.9686, -0.001548, 0.003576), (-0.9686, -0.001548, -0.5712), (-0.9686, -0.001548, 0.5784), (-0.9686, -0.001548, 0.291), (-0.9686, -0.001548, -0.8586), (-0.9686, -0.001548, -0.2838), (-0.9686, -0.001548, 0.8658), (-0.9686, -0.001548, 0.6949), (-0.9686, -0.001548, -0.6877), (-0.9686, -0.001548, 0.9279), (-0.9686, -0.001548, -0.9246), (-0.9686, -0.001548, 1.116), (-0.9686, 0.001548, 1.116), (-0.8145, 0.001548, 0.003576), (-0.8145, 0.001548, 0.5784), (-0.8145, 0.001548, -0.5712), (-0.8145, 0.001548, -0.2838), (-0.8145, 0.001548, -0.8586), (-0.8145, 0.001548, 0.8658), (-0.8145, 0.001548, 0.291), (-0.8145, 0.001548, 0.6949), (-0.8145, 0.001548, -0.6877), (-0.8145, 0.001548, 0.9279), (-0.8145, 0.001548, -0.9246), (-0.8145, 0.001548, 1.116), (-0.8145, -0.001548, 0.003576), (-0.8145, -0.001548, -0.5712), (-0.8145, -0.001548, 0.5784), (-0.8145, -0.001548, 0.291), (-0.8145, -0.001548, -0.8586), (-0.8145, -0.001548, -0.2838), (-0.8145, -0.001548, 0.8658), (-0.8145, -0.001548, 0.6949), (-0.8145, -0.001548, -0.6877), (-0.8145, -0.001548, 0.9279), (-0.8145, -0.001548, -0.9246), (-0.8145, -0.001548, 1.116), (-0.5493, 0.01698, -1.146), (-0.5493, -0.01698, 1.153), (-0.5493, 0.0, -1.146), (-0.5493, -0.01698, 0.003576), (-0.5493, -0.01698, -0.5712), (-0.5493, 0.008488, -1.146), (-0.5493, -0.008488, -1.146), (-0.5493, -0.01698, 0.5784), (-0.5493, 0.01698, 1.153), (-0.5493, -0.01698, -1.146), (-0.5493, 0.0, 1.153), (-0.5493, 0.01698, 0.003576), (-0.5493, 0.01698, 0.5784), (-0.5493, 0.01698, -0.5712), (-0.5493, 0.008488, 1.153), (-0.5493, -0.008488, 1.153), (-0.5493, -0.01698, 0.8658), (-0.5493, -0.01698, 0.291), (-0.5493, -0.004244, 1.153), (-0.5493, -0.01273, 1.153), (-0.5493, 0.01273, 1.153), (-0.5493, 0.004244, 1.153), (-0.5493, -0.004244, -1.146), (-0.5493, 0.01273, -1.146), (-0.5493, -0.01698, -0.2838), (-0.5493, -0.01698, -0.8586), (-0.5493, 0.01698, -0.8586), (-0.5493, 0.01698, 0.291), (-0.5493, 0.01698, 0.8658), (-0.5493, 0.01698, -0.2838), (-0.5493, 0.004244, -1.146), (-0.5493, -0.01273, -1.146), (-0.5493, 0.01698, 0.6949), (-0.5493, -0.01698, 0.6949), (-0.5493, 0.01698, -0.6877), (-0.5493, -0.01698, -0.6877), (-0.5493, 0.01698, 0.9279), (-0.5493, -0.01698, 0.9279), (-0.5493, 0.01698, -0.9246), (-0.5493, -0.01698, -0.9246), (-0.5493, 0.01698, 1.116), (-0.5493, -0.01698, 1.116), (-0.7375, -0.001488, 0.003576), (-0.7375, 0.001488, 0.003576), (-0.7375, 0.001488, 0.5784), (-0.7375, 0.001488, -0.5712), (-0.7375, -0.001488, -0.5712), (-0.7375, -0.001488, 0.5784), (-0.7375, 0.001488, 0.291), (-0.7375, 0.001488, 0.8658), (-0.7375, 0.001488, -0.8586), (-0.7375, 0.001488, -0.2838), (-0.7375, -0.001488, -0.8586), (-0.7375, -0.001488, -0.2838), (-0.7375, -0.001488, 0.291), (-0.7375, -0.001488, 0.8658), (-0.7375, 0.001488, 0.6949), (-0.7375, -0.001488, 0.6949), (-0.7375, 0.001488, -0.6877), (-0.7375, -0.001488, -0.6877), (-0.7375, 0.001488, 0.9279), (-0.7375, -0.001488, 0.9279), (-0.7375, 0.001488, -0.9246), (-0.7375, -0.001488, -0.9246), (-0.7375, 0.001488, 1.116), (-0.7375, -0.001488, 1.116), (-0.5493, -0.001488, 0.003576), (-0.5493, -0.001488, -0.5712), (-0.5493, -0.001488, 0.5784), (-0.5493, 0.001488, 0.003576), (-0.5493, 0.001488, 0.5784), (-0.5493, 0.001488, -0.5712), (-0.5493, -0.001488, 0.8658), (-0.5493, -0.001488, 0.291), (-0.5493, -0.001488, -0.2838), (-0.5493, -0.001488, -0.8586), (-0.5493, 0.001488, -0.8586), (-0.5493, 0.001488, 0.291), (-0.5493, 0.001488, 0.8658), (-0.5493, 0.001488, -0.2838), (-0.5493, 0.001488, 0.6949), (-0.5493, -0.001488, 0.6949), (-0.5493, 0.001488, -0.6877), (-0.5493, -0.001488, -0.6877), (-0.5493, 0.001488, 0.9279), (-0.5493, -0.001488, 0.9279), (-0.5493, 0.001488, -0.9246), (-0.5493, -0.001488, -0.9246), (-0.5493, 0.001488, 1.116), (-0.5493, -0.001488, 1.116), (-0.3701, 0.001572, 0.5784), (-0.3701, -0.001572, 0.5784), (-0.3701, -0.001572, 0.8658), (-0.3701, -0.001572, 0.291), (-0.3701, 0.001572, 0.291), (-0.3701, 0.001572, 0.8658), (-0.3701, -0.001572, 0.6949), (-0.3701, 0.001572, 0.6949), (-0.3701, -0.001572, 0.9279), (-0.3701, 0.001572, 0.9279), (-0.3701, -0.001572, 1.116), (-0.3701, 0.001572, 1.116), (-0.08104, 0.001572, 1.116), (-0.08104, -0.001572, 1.116), (-0.08104, 0.001572, 0.9279), (-0.08104, -0.001572, 0.9279), (-0.08104, -0.001572, 0.6949), (-0.08104, 0.001572, 0.6949), (-0.08104, 0.001572, 0.8658), (-0.08104, -0.001572, 0.8658), (-0.08104, -0.001572, 0.5784), (-0.08104, 0.001572, 0.5784), (-0.3701, 0.001472, -0.5712), (-0.3701, -0.001472, -0.5712), (-0.3701, -0.001472, -0.2838), (-0.3701, -0.001472, -0.8586), (-0.3701, 0.001472, -0.8586), (-0.3701, 0.001472, -0.2838), (-0.3701, -0.001472, -0.6877), (-0.3701, 0.001472, -0.6877), (-0.3701, -0.001472, -0.9246), (-0.3701, 0.001472, -0.9246), (-0.08104, -0.001472, -0.9246), (-0.08104, 0.001472, -0.9246), (-0.08104, 0.001472, -0.6877), (-0.08104, -0.001472, -0.6877), (-0.08104, 0.001472, -0.8586), (-0.08104, -0.001472, -0.8586), (-0.08104, -0.001472, -0.5712), (-0.08104, 0.001472, -0.5712)], [], [(359, 59, 3, 344), (414, 395, 1, 343), (430, 92, 1, 395), (429, 86, 6, 417), (446, 72, 10, 476), (447, 73, 13, 467), (408, 397, 5, 64), (448, 474, 15, 105), (436, 477, 9, 346), (187, 80, 7, 87), (186, 81, 16, 109), (356, 65, 6, 347), (184, 111, 44, 83), (183, 112, 45, 113), (355, 92, 25, 348), (224, 115, 43, 214), (223, 116, 46, 215), (179, 108, 42, 118), (222, 119, 20, 211), (221, 120, 47, 216), (176, 107, 41, 122), (450, 473, 40, 79), (659, 650, 48, 124), (666, 646, 27, 349), (442, 472, 39, 213), (663, 651, 49, 217), (656, 649, 38, 128), (411, 398, 24, 210), (201, 55, 783, 793), (246, 127, 786, 798), (679, 132, 34, 669), (678, 133, 51, 672), (454, 100, 33, 464), (677, 136, 28, 647), (676, 137, 52, 673), (455, 99, 32, 463), (757, 140, 31, 746), (756, 141, 53, 750), (424, 59, 19, 421), (755, 144, 22, 737), (754, 145, 54, 751), (423, 65, 25, 422), (402, 401, 18, 85), (773, 777, 825, 821), (777, 737, 22, 350), (157, 151, 26, 66), (156, 152, 56, 153), (352, 86, 19, 351), (204, 155, 154, 202), (198, 110, 155, 204), (347, 6, 86, 352), (107, 156, 153, 41), (16, 83, 156, 107), (83, 44, 152, 156), (80, 157, 66, 7), (41, 153, 157, 80), (153, 56, 151, 157), (124, 48, 780, 784), (441, 437, 839, 841), (437, 468, 89, 353), (760, 739, 802, 810), (466, 460, 159, 102), (397, 402, 85, 5), (274, 160, 147, 264), (259, 98, 160, 274), (417, 6, 65, 423), (459, 161, 146, 470), (475, 71, 161, 459), (746, 31, 145, 754), (458, 162, 89, 468), (470, 146, 162, 458), (751, 54, 144, 755), (275, 163, 143, 263), (257, 94, 163, 275), (415, 3, 59, 424), (457, 164, 142, 471), (477, 67, 164, 457), (744, 27, 141, 756), (456, 165, 71, 475), (471, 142, 165, 456), (750, 53, 140, 757), (758, 166, 139, 742), (738, 101, 166, 758), (467, 13, 99, 455), (338, 167, 138, 337), (335, 74, 167, 338), (669, 34, 137, 676), (339, 168, 95, 324), (337, 138, 168, 339), (673, 52, 136, 677), (759, 169, 135, 741), (736, 88, 169, 759), (469, 8, 100, 454), (340, 170, 134, 336), (333, 61, 170, 340), (667, 21, 133, 678), (341, 171, 74, 335), (336, 134, 171, 341), (672, 51, 132, 679), (48, 200, 792, 780), (172, 129, 849, 850), (453, 466, 102, 172), (149, 35, 778, 790), (443, 465, 864, 861), (189, 172, 850, 853), (413, 407, 91, 248), (651, 656, 128, 49), (665, 657, 127, 246), (439, 451, 78, 242), (774, 762, 174, 252), (770, 749, 126, 220), (662, 658, 125, 200), (365, 323, 94, 354), (649, 659, 124, 38), (474, 450, 79, 15), (747, 763, 175, 77), (763, 748, 123, 175), (120, 176, 122, 47), (43, 109, 176, 120), (109, 16, 107, 176), (253, 177, 121, 245), (243, 82, 177, 253), (214, 43, 120, 221), (254, 178, 60, 240), (245, 121, 178, 254), (216, 47, 119, 222), (116, 179, 118, 46), (24, 64, 179, 116), (64, 5, 108, 179), (255, 180, 117, 244), (248, 91, 180, 255), (210, 24, 116, 223), (256, 181, 82, 243), (244, 117, 181, 256), (215, 46, 115, 224), (206, 182, 114, 199), (203, 58, 182, 206), (343, 1, 92, 355), (108, 183, 113, 42), (5, 85, 183, 108), (85, 18, 112, 183), (81, 184, 83, 16), (42, 113, 184, 81), (113, 45, 111, 184), (207, 185, 110, 198), (199, 114, 185, 207), (348, 25, 65, 356), (115, 186, 109, 43), (46, 118, 186, 115), (118, 42, 81, 186), (119, 187, 87, 20), (47, 122, 187, 119), (122, 41, 80, 187), (445, 449, 106, 197), (768, 764, 188, 208), (776, 744, 67, 357), (472, 448, 105, 39), (749, 765, 189, 126), (765, 747, 77, 189), (398, 408, 64, 24), (766, 190, 101, 738), (741, 135, 190, 766), (464, 33, 73, 447), (767, 191, 68, 745), (742, 139, 191, 767), (463, 32, 72, 446), (286, 192, 98, 259), (263, 143, 192, 286), (421, 19, 86, 429), (287, 193, 62, 266), (264, 147, 193, 287), (422, 25, 92, 430), (410, 409, 58, 203), (360, 266, 62, 358), (209, 194, 93, 195), (202, 154, 194, 209), (351, 19, 59, 359), (56, 202, 209, 151), (151, 209, 195, 26), (401, 410, 203, 18), (748, 768, 208, 123), (473, 445, 197, 40), (45, 199, 207, 111), (111, 207, 198, 44), (18, 203, 206, 112), (112, 206, 199, 45), (650, 662, 200, 48), (353, 235, 834, 836), (232, 150, 791, 797), (44, 198, 204, 152), (152, 204, 202, 56), (117, 215, 224, 181), (91, 210, 223, 180), (121, 216, 222, 178), (82, 214, 221, 177), (762, 770, 220, 174), (174, 220, 855, 852), (247, 775, 823, 799), (407, 411, 210, 91), (657, 663, 217, 127), (451, 442, 213, 78), (177, 221, 216, 121), (178, 222, 211, 60), (180, 223, 215, 117), (181, 224, 214, 82), (154, 233, 239, 194), (764, 772, 238, 188), (114, 230, 237, 185), (58, 225, 236, 182), (444, 461, 845, 842), (110, 229, 234, 155), (155, 234, 233, 154), (38, 124, 784, 779), (658, 664, 231, 125), (182, 236, 230, 114), (185, 237, 229, 110), (449, 440, 228, 106), (409, 412, 225, 58), (194, 239, 226, 93), (17, 244, 256, 84), (84, 256, 243, 4), (0, 248, 255, 57), (57, 255, 244, 17), (23, 245, 254, 90), (90, 254, 240, 2), (4, 243, 253, 63), (63, 253, 245, 23), (736, 774, 252, 88), (469, 439, 242, 8), (333, 332, 251, 61), (667, 665, 246, 21), (258, 296, 250, 95), (416, 413, 248, 0), (476, 438, 249, 68), (745, 775, 247, 28), (605, 643, 296, 258), (61, 251, 295, 265), (639, 642, 293, 288), (637, 641, 291, 280), (631, 640, 289, 272), (644, 625, 266, 360), (640, 639, 288, 289), (611, 264, 287, 619), (619, 287, 266, 625), (610, 263, 286, 618), (618, 286, 259, 606), (638, 627, 268, 285), (628, 638, 285, 269), (641, 628, 269, 291), (643, 637, 280, 296), (134, 270, 279, 171), (61, 265, 278, 170), (138, 271, 277, 168), (74, 267, 276, 167), (604, 257, 275, 613), (613, 275, 263, 610), (606, 259, 274, 612), (612, 274, 264, 611), (632, 631, 272, 273), (627, 632, 273, 268), (167, 276, 271, 138), (168, 277, 258, 95), (170, 278, 270, 134), (171, 279, 267, 74), (354, 94, 257, 361), (324, 342, 322, 303), (366, 391, 321, 297), (387, 390, 319, 315), (327, 306, 317, 331), (326, 305, 316, 330), (392, 379, 302, 362), (596, 411, 375, 576), (391, 386, 314, 321), (410, 595, 578, 376), (570, 364, 320, 541), (295, 251, 499, 520), (369, 300, 312, 374), (374, 312, 299, 368), (366, 297, 311, 373), (373, 311, 300, 369), (370, 301, 310, 372), (372, 310, 303, 380), (368, 299, 309, 371), (371, 309, 301, 370), (323, 302, 308, 329), (325, 304, 307, 328), (313, 322, 543, 529), (296, 280, 507, 521), (328, 307, 306, 327), (329, 308, 305, 326), (397, 408, 594, 590), (291, 269, 504, 516), (330, 316, 304, 325), (331, 317, 298, 334), (364, 334, 298, 363), (358, 62, 334, 364), (193, 331, 334, 62), (192, 330, 325, 98), (420, 425, 600, 599), (398, 411, 596, 591), (163, 329, 326, 143), (160, 328, 327, 147), (281, 262, 502, 508), (425, 418, 597, 600), (98, 325, 328, 160), (94, 323, 329, 163), (321, 314, 531, 542), (282, 295, 520, 509), (143, 326, 330, 192), (147, 327, 331, 193), (365, 354, 566, 571), (283, 290, 515, 510), (432, 420, 599, 603), (251, 332, 554, 499), (95, 250, 342, 324), (297, 321, 332, 333), (401, 402, 593, 592), (318, 376, 578, 535), (365, 571, 570, 364), (284, 260, 500, 511), (402, 397, 590, 593), (362, 302, 323, 365), (269, 285, 512, 504), (375, 313, 529, 576), (285, 268, 503, 512), (320, 541, 540, 319), (418, 428, 601, 597), (300, 336, 341, 312), (312, 341, 335, 299), (297, 333, 340, 311), (311, 340, 336, 300), (301, 337, 339, 310), (310, 339, 324, 303), (299, 335, 338, 309), (309, 338, 337, 301), (411, 432, 603, 596), (390, 392, 362, 319), (387, 315, 532, 586), (642, 644, 360, 293), (233, 351, 359, 239), (261, 284, 511, 501), (772, 776, 357, 238), (230, 348, 356, 237), (225, 343, 355, 236), (428, 419, 598, 601), (235, 158, 828, 834), (229, 347, 352, 234), (234, 352, 351, 233), (349, 776, 824, 800), (664, 666, 349, 231), (236, 355, 348, 230), (237, 356, 347, 229), (440, 436, 346, 228), (412, 414, 343, 225), (239, 359, 344, 226), (314, 386, 585, 531), (361, 294, 519, 569), (419, 431, 602, 598), (319, 362, 365, 364, 363, 320), (363, 320, 364), (365, 319, 362), (320, 363, 393, 377), (433, 435, 392, 390), (403, 371, 370, 400), (396, 368, 371, 403), (404, 372, 380, 416), (400, 370, 372, 404), (405, 373, 369, 399), (394, 366, 373, 405), (406, 374, 368, 396), (399, 369, 374, 406), (386, 375, 576, 585), (408, 398, 591, 594), (434, 426, 386, 391), (360, 358, 567, 568), (97, 457, 471, 30), (435, 415, 379, 392), (262, 292, 517, 502), (260, 281, 508, 500), (289, 288, 513, 514), (250, 296, 521, 498), (427, 433, 390, 387), (394, 434, 391, 366), (303, 322, 378, 380), (318, 320, 377, 376), (332, 321, 542, 554), (293, 360, 568, 518), (410, 401, 592, 595), (306, 383, 389, 317), (305, 382, 388, 316), (272, 289, 514, 505), (322, 313, 375, 378), (302, 379, 385, 308), (304, 381, 384, 307), (354, 361, 569, 566), (290, 261, 501, 515), (307, 384, 383, 306), (308, 385, 382, 305), (410, 595, 602, 431), (280, 291, 516, 507), (316, 388, 381, 304), (317, 389, 367, 298), (363, 298, 367, 393), (169, 454, 464, 135), (14, 76, 460, 466), (166, 455, 463, 139), (451, 439, 859, 862), (135, 464, 447, 190), (219, 173, 851, 854), (104, 227, 441, 461), (220, 126, 848, 855), (70, 456, 475, 12), (36, 103, 453, 465), (212, 36, 465, 443), (175, 159, 829, 830), (77, 175, 450, 474), (410, 376, 409), (10, 241, 438, 476), (461, 441, 841, 845), (2, 240, 434, 394), (93, 226, 433, 427), (60, 211, 432, 426), (26, 195, 431, 419), (66, 26, 419, 428), (7, 66, 428, 418), (344, 3, 415, 435), (195, 93, 427, 431), (211, 20, 420, 432), (240, 60, 426, 434), (87, 7, 418, 425), (20, 87, 425, 420), (23, 399, 406, 63), (63, 406, 396, 4), (2, 394, 405, 90), (90, 405, 399, 23), (17, 400, 404, 57), (57, 404, 416, 0), (4, 396, 403, 84), (84, 403, 400, 17), (226, 344, 435, 433), (377, 393, 414, 412), (380, 378, 413, 416), (376, 377, 412, 409), (268, 273, 506, 503), (315, 319, 540, 532), (227, 345, 437, 441), (383, 422, 430, 389), (382, 421, 429, 388), (292, 282, 509, 517), (378, 375, 407, 413), (379, 415, 424, 385), (381, 417, 423, 384), (273, 272, 505, 506), (387, 586, 578, 376), (384, 423, 422, 383), (385, 424, 421, 382), (320, 318, 535, 541), (358, 364, 570, 567), (388, 429, 417, 381), (389, 430, 395, 367), (393, 367, 395, 414), (30, 471, 456, 70), (101, 467, 455, 166), (29, 470, 458, 69), (288, 293, 518, 513), (196, 104, 461, 444), (427, 387, 431), (75, 212, 443, 452), (449, 445, 843, 844), (189, 77, 474, 448), (96, 459, 470, 29), (88, 469, 454, 169), (241, 75, 452, 438), (191, 446, 476, 68), (345, 11, 468, 437), (37, 196, 444, 462), (139, 463, 446, 191), (357, 67, 477, 436), (190, 447, 467, 101), (103, 14, 466, 453), (88, 252, 439, 469), (9, 477, 457, 97), (294, 283, 510, 519), (342, 250, 498, 565), (322, 342, 565, 543), (386, 426, 432, 411, 407, 375), (411, 407, 375), (432, 386, 426), (69, 458, 468, 11), (205, 148, 827, 832), (76, 37, 462, 460), (129, 219, 854, 849), (12, 475, 459, 96), (503, 506, 484, 478), (506, 505, 483, 484), (521, 507, 485, 498), (516, 504, 482, 494), (546, 547, 486, 481), (547, 544, 479, 486), (554, 548, 487, 499), (552, 546, 481, 495), (551, 549, 488, 492), (544, 550, 489, 479), (550, 545, 480, 489), (504, 512, 490, 482), (512, 503, 478, 490), (514, 513, 491, 493), (505, 514, 493, 483), (545, 551, 492, 480), (548, 552, 495, 487), (507, 516, 494, 485), (513, 518, 497, 491), (549, 553, 496, 488), (488, 496, 519, 510), (487, 495, 517, 509), (480, 492, 515, 501), (479, 489, 511, 500), (492, 488, 510, 515), (499, 487, 509, 520), (481, 486, 508, 502), (486, 479, 500, 508), (495, 481, 502, 517), (489, 480, 501, 511), (561, 564, 541, 535), (559, 563, 539, 529), (585, 589, 538, 531), (582, 588, 537, 526), (557, 562, 536, 524), (562, 561, 535, 536), (556, 560, 534, 523), (587, 582, 526, 533), (581, 587, 533, 525), (588, 586, 532, 537), (589, 583, 527, 538), (584, 581, 525, 530), (583, 584, 530, 527), (565, 559, 529, 543), (555, 558, 528, 522), (558, 557, 524, 528), (563, 556, 523, 539), (560, 555, 522, 534), (490, 478, 555, 560), (494, 482, 556, 563), (484, 483, 557, 558), (478, 484, 558, 555), (498, 485, 559, 565), (482, 490, 560, 556), (493, 491, 561, 562), (483, 493, 562, 557), (485, 494, 563, 559), (491, 497, 564, 561), (532, 540, 553, 549), (531, 538, 552, 548), (526, 537, 551, 545), (533, 526, 545, 550), (525, 533, 550, 544), (537, 532, 549, 551), (538, 527, 546, 552), (542, 531, 548, 554), (530, 525, 544, 547), (527, 530, 547, 546), (497, 567, 570, 564), (496, 566, 569, 519), (518, 568, 567, 497), (553, 571, 566, 496), (541, 570, 571, 540), (564, 570, 541), (553, 540, 571), (599, 600, 584, 583), (600, 597, 581, 584), (603, 599, 583, 589), (597, 601, 587, 581), (601, 598, 582, 587), (598, 602, 588, 582), (588, 602, 586), (529, 539, 580, 576), (524, 536, 579, 574), (536, 535, 578, 579), (523, 534, 577, 573), (522, 528, 575, 572), (528, 524, 574, 575), (539, 523, 573, 580), (534, 522, 572, 577), (586, 602, 595, 578), (574, 579, 595, 592), (573, 577, 594, 591), (572, 575, 593, 590), (575, 574, 592, 593), (580, 573, 591, 596), (577, 572, 590, 594), (579, 578, 595), (585, 576, 596, 603), (589, 585, 603), (576, 580, 596), (294, 361, 645, 622), (654, 612, 611, 653), (648, 606, 612, 654), (655, 613, 610, 652), (646, 604, 613, 655), (660, 618, 606, 648), (652, 610, 618, 660), (661, 619, 625, 668), (653, 611, 619, 661), (687, 668, 625, 644), (647, 686, 643, 605), (265, 295, 623, 624), (283, 294, 622, 616), (282, 292, 621, 615), (261, 290, 620, 608), (260, 284, 617, 607), (290, 283, 616, 620), (295, 282, 615, 623), (262, 281, 614, 609), (270, 629, 636, 279), (265, 624, 635, 278), (271, 630, 634, 277), (267, 626, 633, 276), (276, 633, 630, 271), (277, 634, 605, 258), (278, 635, 629, 270), (279, 636, 626, 267), (281, 260, 607, 614), (292, 262, 609, 621), (361, 257, 604, 645), (284, 261, 608, 617), (28, 247, 686, 647), (150, 232, 685, 682), (130, 218, 684, 680), (55, 201, 683, 674), (350, 22, 668, 687), (201, 150, 682, 683), (54, 653, 661, 144), (144, 661, 668, 22), (53, 652, 660, 140), (140, 660, 648, 31), (131, 35, 670, 681), (50, 131, 681, 671), (218, 50, 671, 684), (247, 130, 680, 686), (27, 646, 655, 141), (141, 655, 652, 53), (31, 648, 654, 145), (145, 654, 653, 54), (149, 55, 674, 675), (35, 149, 675, 670), (232, 350, 687, 685), (624, 623, 665, 667), (629, 672, 679, 636), (624, 667, 678, 635), (630, 673, 677, 634), (626, 669, 676, 633), (633, 676, 673, 630), (634, 677, 647, 605), (635, 678, 672, 629), (636, 679, 669, 626), (645, 604, 646, 666), (733, 735, 710, 708), (724, 727, 702, 699), (727, 726, 701, 702), (734, 728, 703, 709), (732, 725, 700, 707), (725, 729, 704, 700), (729, 724, 699, 704), (731, 730, 705, 706), (726, 731, 706, 701), (728, 732, 707, 703), (730, 733, 708, 705), (697, 711, 723, 721), (693, 697, 721, 717), (692, 696, 720, 716), (689, 695, 719, 713), (688, 694, 718, 712), (695, 693, 717, 719), (698, 692, 716, 722), (690, 691, 715, 714), (691, 688, 712, 715), (696, 690, 714, 720), (694, 689, 713, 718), (615, 621, 609, 614, 607, 617, 608, 689, 694, 688, 691, 690, 696, 692, 698, 623), (665, 623, 698, 722), (664, 658, 662, 650, 659, 649, 656, 651, 663, 657, 665, 722, 716, 720, 714, 715, 712, 718, 713, 719, 717, 721, 723, 666), (666, 723, 711, 645), (622, 645, 711, 697, 693, 695, 689, 608, 620, 616), (540, 319, 365, 571), (387, 586, 602, 431), (432, 603, 585, 386), (682, 685, 687, 735, 733, 730, 731, 726, 727, 724, 729, 725, 732, 728, 734, 686, 680, 684, 671, 681, 670, 675, 674, 683), (643, 686, 734, 709), (642, 639, 640, 631, 632, 627, 638, 628, 641, 637, 643, 709, 703, 707, 700, 704, 699, 702, 701, 706, 705, 708, 710, 644), (644, 710, 735, 687), (235, 353, 777, 773), (55, 149, 790, 783), (68, 249, 775, 745), (21, 246, 774, 736), (158, 235, 773, 752), (777, 350, 801, 825), (173, 219, 771, 761), (350, 232, 797, 801), (148, 205, 769, 743), (150, 201, 793, 791), (52, 742, 767, 136), (136, 767, 745, 28), (51, 741, 766, 132), (132, 766, 738, 34), (740, 760, 810, 803), (774, 246, 798, 822), (349, 27, 744, 776), (768, 748, 806, 816), (775, 761, 811, 823), (753, 743, 804, 809), (743, 769, 817, 804), (762, 774, 822, 812), (249, 173, 761, 775), (129, 172, 760, 740), (21, 736, 759, 133), (133, 759, 741, 51), (34, 738, 758, 137), (137, 758, 742, 52), (142, 750, 757, 165), (67, 744, 756, 164), (146, 751, 755, 162), (71, 746, 754, 161), (102, 159, 753, 739), (205, 158, 752, 769), (353, 89, 737, 777), (159, 148, 743, 753), (161, 754, 751, 146), (162, 755, 737, 89), (164, 756, 750, 142), (165, 757, 746, 71), (172, 102, 739, 760), (219, 129, 740, 771), (819, 803, 782, 795), (810, 802, 778, 789), (809, 804, 783, 790), (817, 808, 791, 793), (802, 809, 790, 778), (803, 810, 789, 782), (823, 811, 788, 799), (804, 817, 793, 783), (811, 819, 795, 788), (808, 821, 797, 791), (821, 825, 801, 797), (796, 800, 824, 820), (785, 796, 820, 814), (786, 794, 818, 812), (780, 792, 816, 806), (787, 779, 805, 815), (781, 787, 815, 807), (792, 785, 814, 816), (784, 780, 806, 813), (779, 784, 813, 805), (794, 781, 807, 818), (798, 786, 812, 822), (747, 765, 815, 805), (771, 740, 803, 819), (125, 231, 796, 785), (776, 772, 820, 824), (765, 749, 807, 815), (217, 49, 781, 794), (127, 217, 794, 786), (218, 130, 788, 795), (49, 128, 787, 781), (764, 768, 816, 814), (128, 38, 779, 787), (752, 773, 821, 808), (35, 131, 789, 778), (748, 763, 813, 806), (131, 50, 782, 789), (772, 764, 814, 820), (130, 247, 799, 788), (739, 753, 809, 802), (763, 747, 805, 813), (761, 771, 819, 811), (769, 752, 808, 817), (749, 770, 818, 807), (50, 218, 795, 782), (200, 125, 785, 792), (770, 762, 812, 818), (231, 349, 800, 796), (440, 449, 844, 840), (208, 188, 831, 833), (436, 440, 840, 838), (460, 462, 159), (175, 473, 450), (842, 845, 828, 832), (846, 842, 832, 827), (845, 841, 834, 828), (841, 839, 836, 834), (833, 831, 844, 843), (835, 837, 838, 840), (826, 833, 843, 847), (831, 835, 840, 844), (830, 829, 846, 847), (846, 827, 829), (830, 826, 847), (123, 208, 833, 826), (462, 473, 847, 846), (357, 436, 838, 837), (175, 123, 826, 830), (158, 205, 832, 828), (188, 238, 835, 831), (437, 353, 836, 839), (445, 473, 847, 843), (462, 444, 842, 846), (238, 357, 837, 835), (148, 159, 829, 827), (829, 159, 462, 846), (847, 473, 175, 830), (11, 345, 227, 104, 196, 37, 76, 14, 103, 36, 212, 75, 241, 10, 72, 32, 99, 13, 73, 33, 100, 8, 242, 78, 213, 39, 105, 15, 79, 40, 197, 106, 228, 346, 9, 97, 30, 70, 12, 96, 29, 69), (252, 174, 852, 857), (465, 453, 172), (189, 448, 472), (864, 850, 849), (858, 863, 851, 856), (861, 864, 849, 854), (863, 861, 854, 851), (855, 848, 865, 860), (857, 852, 862, 859), (853, 850, 864, 865), (852, 855, 860, 862), (853, 865, 848), (249, 438, 858, 856), (438, 452, 863, 858), (452, 443, 861, 863), (439, 252, 857, 859), (126, 189, 853, 848), (465, 472, 865, 864), (442, 451, 862, 860), (173, 249, 856, 851), (472, 442, 860, 865), (850, 864, 465, 172), (472, 864, 850, 189)])
me_cube_014.materials.append(mat_door)
me_cube_014.use_remesh_preserve_volume = False
me_cube_014.use_remesh_preserve_attributes = False
me_cube_014.use_mirror_vertex_groups = False
me_cube_014.update()
me_cube_008 = bpy.data.meshes.new('Cube.008')
me_cube_008.from_pydata([(-0.8985, -0.1621, -1.081), (-0.8985, -0.1621, 1.083), (-0.8985, 0.1621, -1.081), (-0.8985, 0.1621, 1.083), (-0.8985, -0.02056, -1.352), (-0.8985, 1.139e-08, -1.352), (-0.8985, 0.02056, -1.352), (-0.8985, -0.02056, 1.354), (-0.8985, 7.713e-09, 1.354), (-0.8985, 0.02056, 1.354), (1.56, 0.02056, 1.509), (1.56, -8.639e-10, 1.509), (1.56, -0.02056, 1.509), (1.56, -0.02056, 1.351), (1.56, 1.139e-08, 1.351), (1.56, 0.02056, 1.351), (-0.7409, 0.02056, 1.509), (-0.7409, -2.292e-08, 1.509), (-0.7409, -0.02056, 1.509), (-0.7409, -0.02056, 1.351), (-0.7409, 0.02056, 1.351), (1.56, 0.02056, -1.352), (1.56, -8.639e-10, -1.352), (1.56, -0.02056, -1.352), (1.56, -0.02056, -1.51), (1.56, 1.139e-08, -1.51), (1.56, 0.02056, -1.51), (-0.7409, 0.02056, -1.352), (-0.7409, -0.02056, -1.352), (-0.7409, -0.02056, -1.51), (-0.7409, 7.713e-09, -1.51), (-0.7409, 0.02056, -1.51), (1.33, -0.02056, -1.51), (1.33, 1.139e-08, -1.51), (1.33, 0.02056, -1.51), (1.1, -0.02056, -1.59), (1.1, 1.139e-08, -1.59), (1.1, 0.02056, -1.59), (0.87, -0.02056, -1.59), (0.87, 1.139e-08, -1.59), (0.87, 0.02056, -1.59), (0.6398, -0.02056, -1.59), (0.6398, 1.139e-08, -1.59), (0.6398, 0.02056, -1.59), (0.4097, -0.02056, -1.59), (0.4097, 8.939e-09, -1.59), (0.4097, 0.02056, -1.59), (0.1796, -0.02056, -1.59), (0.1796, 8.939e-09, -1.59), (0.1796, 0.02056, -1.59), (-0.05055, -0.02056, -1.59), (-0.05055, 8.939e-09, -1.59), (-0.05055, 0.02056, -1.59), (-0.2807, -0.02056, -1.59), (-0.2807, 7.713e-09, -1.59), (-0.2807, 0.02056, -1.59), (-0.5108, -0.02056, -1.51), (-0.5108, 7.713e-09, -1.51), (-0.5108, 0.02056, -1.51), (1.33, 0.02056, -1.352), (1.33, -0.02056, -1.352), (1.1, 0.02056, -1.432), (1.1, -0.02056, -1.432), (0.87, 0.02056, -1.432), (0.87, -0.02056, -1.432), (0.6398, 0.02056, -1.432), (0.6398, -0.02056, -1.432), (0.4097, 0.02056, -1.432), (0.4097, -0.02056, -1.432), (0.1796, 0.02056, -1.432), (0.1796, -0.02056, -1.432), (-0.05055, 0.02056, -1.432), (-0.05055, -0.02056, -1.432), (-0.2807, 0.02056, -1.432), (-0.2807, -0.02056, -1.432), (-0.5108, 0.02056, -1.352), (-0.5108, -0.02056, -1.352), (1.33, -0.02056, 1.351), (1.33, 0.02056, 1.351), (1.1, -0.02056, 1.422), (1.1, 0.02056, 1.422), (0.87, -0.02056, 1.422), (0.87, 0.02056, 1.422), (0.6398, -0.02056, 1.422), (0.6398, 0.02056, 1.422), (0.4097, -0.02056, 1.422), (0.4097, 0.02056, 1.422), (0.1796, -0.02056, 1.422), (0.1796, 0.02056, 1.422), (-0.05055, -0.02056, 1.422), (-0.05055, 0.02056, 1.422), (-0.2807, -0.02056, 1.422), (-0.2807, 0.02056, 1.422), (-0.5108, -0.02056, 1.351), (-0.5108, 0.02056, 1.351), (1.33, 0.02056, 1.509), (1.33, -3.315e-09, 1.509), (1.33, -0.02056, 1.509), (1.1, 0.02056, 1.58), (1.1, -5.765e-09, 1.58), (1.1, -0.02056, 1.58), (0.87, 0.02056, 1.58), (0.87, -8.216e-09, 1.58), (0.87, -0.02056, 1.58), (0.6398, 0.02056, 1.58), (0.6398, -1.067e-08, 1.58), (0.6398, -0.02056, 1.58), (0.4097, 0.02056, 1.58), (0.4097, -1.312e-08, 1.58), (0.4097, -0.02056, 1.58), (0.1796, 0.02056, 1.58), (0.1796, -1.557e-08, 1.58), (0.1796, -0.02056, 1.58), (-0.05055, 0.02056, 1.58), (-0.05055, -1.802e-08, 1.58), (-0.05055, -0.02056, 1.58), (-0.2807, 0.02056, 1.58), (-0.2807, -1.802e-08, 1.58), (-0.2807, -0.02056, 1.58), (-0.5108, 0.02056, 1.509), (-0.5108, -2.047e-08, 1.509), (-0.5108, -0.02056, 1.509), (-0.8985, -0.02056, -1.081), (-0.8985, 1.139e-08, -1.081), (-0.8985, 0.02056, -1.081), (-0.8985, -0.02056, -0.8108), (-0.8985, 1.139e-08, -0.8108), (-0.8985, 0.02056, -0.8108), (-0.9953, -0.02056, -0.5402), (-0.9953, 1.139e-08, -0.5402), (-0.9953, 0.02056, -0.5402), (-0.9953, -0.02056, -0.2696), (-0.9953, 1.139e-08, -0.2696), (-0.9953, 0.02056, -0.2696), (-0.9953, -0.02056, 0.001042), (-0.9953, 8.939e-09, 0.001042), (-0.9953, 0.02056, 0.001042), (-0.9953, -0.02056, 0.2717), (-0.9953, 8.939e-09, 0.2717), (-0.9953, 0.02056, 0.2717), (-0.9953, -0.02056, 0.5423), (-0.9953, 8.939e-09, 0.5423), (-0.9953, 0.02056, 0.5423), (-0.8985, -0.02056, 0.8129), (-0.8985, 7.713e-09, 0.8129), (-0.8985, 0.02056, 0.8129), (-0.8985, -0.02056, 1.083), (-0.8985, 7.713e-09, 1.083), (-0.8985, 0.02056, 1.083), (-0.7403, 0.02056, -1.081), (-0.7403, -0.02056, -1.081), (-0.7403, 0.02056, -0.8108), (-0.7403, -0.02056, -0.8108), (-0.837, 0.02056, -0.5402), (-0.837, -0.02056, -0.5402), (-0.837, 0.02056, -0.2696), (-0.837, -0.02056, -0.2696), (-0.837, 0.02056, 0.001042), (-0.837, -0.02056, 0.001042), (-0.837, 0.02056, 0.2717), (-0.837, -0.02056, 0.2717), (-0.837, 0.02056, 0.5423), (-0.837, -0.02056, 0.5423), (-0.7403, 0.02056, 0.8129), (-0.7403, -0.02056, 0.8129), (-0.7403, 0.02056, 1.083), (-0.7403, -0.02056, 1.083), (-0.837, 0.1016, -0.5402), (-0.837, -0.1016, -0.5402), (-0.837, 0.1016, -0.2696), (-0.837, -0.1016, -0.2696), (-0.837, 0.1016, 0.001042), (-0.837, -0.1016, 0.001042), (-0.837, 0.1016, 0.2717), (-0.837, -0.1016, 0.2717), (-0.837, 0.1016, 0.5423), (-0.837, -0.1016, 0.5423), (-0.7403, 0.1016, -0.8108), (-0.7403, -0.1016, -0.8108), (-0.7405, 0.1016, -0.2696), (-0.7405, -0.1016, -0.2696), (-0.7405, 0.1016, 0.001042), (-0.7405, -0.1016, 0.001042), (-0.7405, 0.1016, 0.2717), (-0.7405, -0.1016, 0.2717), (-0.7405, 0.1016, 0.8122), (-0.7405, -0.1016, 0.8122), (-0.9785, -0.1621, -0.5402), (-0.9953, -0.1277, -0.5402), (-0.9869, -0.1575, -0.5402), (-0.993, -0.1449, -0.5402), (-0.9785, -0.1621, -0.2696), (-0.9953, -0.1277, -0.2696), (-0.9869, -0.1575, -0.2696), (-0.993, -0.1449, -0.2696), (-0.9785, -0.1621, 0.001042), (-0.9953, -0.1277, 0.001042), (-0.9869, -0.1575, 0.001042), (-0.993, -0.1449, 0.001042), (-0.9785, -0.1621, 0.2717), (-0.9953, -0.1277, 0.2717), (-0.9869, -0.1575, 0.2717), (-0.993, -0.1449, 0.2717), (-0.9953, -0.1277, 0.5423), (-0.9785, -0.1621, 0.5423), (-0.993, -0.1449, 0.5423), (-0.9869, -0.1575, 0.5423), (-0.9953, 0.1277, -0.5402), (-0.9785, 0.1621, -0.5402), (-0.993, 0.1449, -0.5402), (-0.9869, 0.1575, -0.5402), (-0.9953, 0.1277, -0.2696), (-0.9785, 0.1621, -0.2696), (-0.993, 0.1449, -0.2696), (-0.9869, 0.1575, -0.2696), (-0.9953, 0.1277, 0.001042), (-0.9785, 0.1621, 0.001042), (-0.993, 0.1449, 0.001042), (-0.9869, 0.1575, 0.001042), (-0.9953, 0.1277, 0.2717), (-0.9785, 0.1621, 0.2717), (-0.993, 0.1449, 0.2717), (-0.9869, 0.1575, 0.2717), (-0.9785, 0.1621, 0.5423), (-0.9953, 0.1277, 0.5423), (-0.9869, 0.1575, 0.5423), (-0.993, 0.1449, 0.5423), (-0.8817, -0.1621, -0.8108), (-0.8985, -0.1135, -0.8108), (-0.8985, -0.1621, -1.081), (-0.8901, -0.1556, -0.8108), (-0.8963, -0.1378, -0.8108), (-0.8985, 0.1135, -0.8108), (-0.8817, 0.1621, -0.8108), (-0.8985, 0.1621, -1.081), (-0.8963, 0.1378, -0.8108), (-0.8901, 0.1556, -0.8108), (-0.9953, -0.1277, -0.5402), (-0.9785, -0.1621, -0.5402), (-0.9869, -0.1575, -0.5402), (-0.993, -0.1449, -0.5402), (-0.987, -0.1449, -0.5571), (-0.9808, -0.1575, -0.5571), (-0.9785, 0.1621, -0.5402), (-0.9953, 0.1277, -0.5402), (-0.993, 0.1449, -0.5402), (-0.9869, 0.1575, -0.5402), (-0.9808, 0.1575, -0.5571), (-0.987, 0.1449, -0.5571), (-0.8985, -0.1135, 0.8129), (-0.8817, -0.1621, 0.8129), (-0.8985, -0.1621, 1.083), (-0.8972, -0.1321, 0.8129), (-0.8936, -0.1479, 0.8129), (-0.8881, -0.1584, 0.8129), (-0.8817, 0.1621, 0.8129), (-0.8985, 0.1135, 0.8129), (-0.8985, 0.1621, 1.083), (-0.8881, 0.1584, 0.8129), (-0.8936, 0.1479, 0.8129), (-0.8972, 0.1321, 0.8129), (-0.9785, -0.1621, 0.5423), (-0.9953, -0.1277, 0.5423), (-0.993, -0.1449, 0.5423), (-0.9869, -0.1575, 0.5423), (-0.9798, -0.1595, 0.5565), (-0.9835, -0.152, 0.5614), (-0.9889, -0.1409, 0.5565), (-0.9953, 0.1277, 0.5423), (-0.9785, 0.1621, 0.5423), (-0.9869, 0.1575, 0.5423), (-0.993, 0.1449, 0.5423), (-0.9889, 0.1409, 0.5565), (-0.9835, 0.152, 0.5614), (-0.9798, 0.1595, 0.5565), (-0.8985, -0.1534, -1.352), (-0.8256, -0.1621, -1.352), (-0.8985, -0.1621, -1.279), (-0.893, -0.1567, -1.352), (-0.8772, -0.1595, -1.352), (-0.8535, -0.1614, -1.352), (-0.8256, 0.1621, -1.352), (-0.8985, 0.1534, -1.352), (-0.8985, 0.1621, -1.279), (-0.8535, 0.1614, -1.352), (-0.8772, 0.1595, -1.352), (-0.893, 0.1567, -1.352), (-0.8256, -0.1621, 1.353), (-0.8985, -0.1534, 1.354), (-0.8985, -0.1621, 1.281), (-0.8535, -0.1614, 1.353), (-0.8772, -0.1595, 1.354), (-0.893, -0.1567, 1.354), (-0.8985, 0.1534, 1.354), (-0.8256, 0.1621, 1.353), (-0.8985, 0.1621, 1.281), (-0.893, 0.1567, 1.354), (-0.8772, 0.1595, 1.354), (-0.8535, 0.1614, 1.353), (-0.7409, 0.1621, 1.436), (-0.7409, 0.1534, 1.509), (-0.7409, 0.1614, 1.464), (-0.7409, 0.1595, 1.488), (-0.7409, 0.1567, 1.503), (-0.7409, -0.1534, 1.509), (-0.7409, -0.1621, 1.436), (-0.7409, -0.1567, 1.503), (-0.7409, -0.1595, 1.488), (-0.7409, -0.1614, 1.464), (-0.7409, -0.1621, -1.437), (-0.7409, -0.1534, -1.51), (-0.7409, -0.1614, -1.465), (-0.7409, -0.1595, -1.489), (-0.7409, -0.1567, -1.504), (-0.7409, 0.1534, -1.51), (-0.7409, 0.1621, -1.437), (-0.7409, 0.1567, -1.504), (-0.7409, 0.1595, -1.489), (-0.7409, 0.1614, -1.465), (1.56, 0.1621, 1.423), (1.56, 0.1518, 1.509), (1.56, 0.1613, 1.456), (1.56, 0.1591, 1.484), (1.56, 0.1557, 1.502), (1.56, -0.1518, 1.509), (1.56, -0.1621, 1.423), (1.56, -0.1557, 1.502), (1.56, -0.1591, 1.484), (1.56, -0.1613, 1.456), (1.33, 0.1621, 1.423), (1.33, 0.1518, 1.509), (1.33, 0.1613, 1.456), (1.33, 0.1591, 1.484), (1.33, 0.1557, 1.502), (1.1, 0.1621, 1.494), (1.1, 0.1518, 1.58), (1.1, 0.1613, 1.527), (1.1, 0.1591, 1.555), (1.1, 0.1557, 1.574), (0.87, 0.1621, 1.494), (0.87, 0.1518, 1.58), (0.87, 0.1613, 1.527), (0.87, 0.1591, 1.555), (0.87, 0.1557, 1.574), (0.6398, 0.1621, 1.494), (0.6398, 0.1518, 1.58), (0.6398, 0.1613, 1.527), (0.6398, 0.1591, 1.555), (0.6398, 0.1557, 1.574), (0.4097, 0.1621, 1.494), (0.4097, 0.1518, 1.58), (0.4097, 0.1613, 1.527), (0.4097, 0.1591, 1.555), (0.4097, 0.1557, 1.574), (0.1796, 0.1621, 1.494), (0.1796, 0.1518, 1.58), (0.1796, 0.1613, 1.527), (0.1796, 0.1591, 1.555), (0.1796, 0.1557, 1.574), (-0.05055, 0.1621, 1.494), (-0.05055, 0.1518, 1.58), (-0.05055, 0.1613, 1.527), (-0.05055, 0.1591, 1.555), (-0.05055, 0.1557, 1.574), (-0.2807, 0.1621, 1.494), (-0.2807, 0.1518, 1.58), (-0.2807, 0.1613, 1.527), (-0.2807, 0.1591, 1.555), (-0.2807, 0.1557, 1.574), (-0.5108, 0.1621, 1.423), (-0.5108, 0.1518, 1.509), (-0.5108, 0.1613, 1.456), (-0.5108, 0.1591, 1.484), (-0.5108, 0.1557, 1.502), (1.33, -0.1518, 1.509), (1.33, -0.1621, 1.423), (1.33, -0.1557, 1.502), (1.33, -0.1591, 1.484), (1.33, -0.1613, 1.456), (1.1, -0.1518, 1.58), (1.1, -0.1621, 1.494), (1.1, -0.1557, 1.574), (1.1, -0.1591, 1.555), (1.1, -0.1613, 1.527), (0.87, -0.1518, 1.58), (0.87, -0.1621, 1.494), (0.87, -0.1557, 1.574), (0.87, -0.1591, 1.555), (0.87, -0.1613, 1.527), (0.6398, -0.1518, 1.58), (0.6398, -0.1621, 1.494), (0.6398, -0.1557, 1.574), (0.6398, -0.1591, 1.555), (0.6398, -0.1613, 1.527), (0.4097, -0.1518, 1.58), (0.4097, -0.1621, 1.494), (0.4097, -0.1557, 1.574), (0.4097, -0.1591, 1.555), (0.4097, -0.1613, 1.527), (0.1796, -0.1518, 1.58), (0.1796, -0.1621, 1.494), (0.1796, -0.1557, 1.574), (0.1796, -0.1591, 1.555), (0.1796, -0.1613, 1.527), (-0.05055, -0.1518, 1.58), (-0.05055, -0.1621, 1.494), (-0.05055, -0.1557, 1.574), (-0.05055, -0.1591, 1.555), (-0.05055, -0.1613, 1.527), (-0.2807, -0.1518, 1.58), (-0.2807, -0.1621, 1.494), (-0.2807, -0.1557, 1.574), (-0.2807, -0.1591, 1.555), (-0.2807, -0.1613, 1.527), (-0.5108, -0.1518, 1.509), (-0.5108, -0.1621, 1.423), (-0.5108, -0.1557, 1.502), (-0.5108, -0.1591, 1.484), (-0.5108, -0.1613, 1.456), (-0.7409, 0.1534, 1.509), (-0.7409, 0.1621, 1.436), (-0.7409, 0.1614, 1.464), (-0.7409, 0.1595, 1.488), (-0.7409, 0.1567, 1.503), (-0.7396, 0.1567, 1.503), (-0.7392, 0.1595, 1.488), (-0.7396, 0.1614, 1.464), (-0.7409, -0.1621, 1.436), (-0.7409, -0.1534, 1.509), (-0.7409, -0.1567, 1.503), (-0.7409, -0.1595, 1.488), (-0.7409, -0.1614, 1.464), (-0.7396, -0.1614, 1.464), (-0.7392, -0.1595, 1.488), (-0.7396, -0.1567, 1.503), (1.56, -0.1621, -1.428), (1.56, -0.1523, -1.51), (1.56, -0.1614, -1.459), (1.56, -0.1592, -1.486), (1.56, -0.156, -1.504), (1.56, 0.1523, -1.51), (1.56, 0.1621, -1.428), (1.56, 0.156, -1.504), (1.56, 0.1592, -1.486), (1.56, 0.1614, -1.459), (1.33, -0.1621, -1.428), (1.33, -0.1523, -1.51), (1.33, -0.1614, -1.459), (1.33, -0.1592, -1.486), (1.33, -0.156, -1.504), (1.1, -0.1621, -1.508), (1.1, -0.1523, -1.59), (1.1, -0.1614, -1.54), (1.1, -0.1592, -1.566), (1.1, -0.156, -1.584), (0.87, -0.1621, -1.508), (0.87, -0.1523, -1.59), (0.87, -0.1614, -1.54), (0.87, -0.1592, -1.566), (0.87, -0.156, -1.584), (0.6398, -0.1621, -1.508), (0.6398, -0.1523, -1.59), (0.6398, -0.1614, -1.54), (0.6398, -0.1592, -1.566), (0.6398, -0.156, -1.584), (0.4097, -0.1621, -1.508), (0.4097, -0.1523, -1.59), (0.4097, -0.1614, -1.54), (0.4097, -0.1592, -1.566), (0.4097, -0.156, -1.584), (0.1796, -0.1621, -1.508), (0.1796, -0.1523, -1.59), (0.1796, -0.1614, -1.54), (0.1796, -0.1592, -1.566), (0.1796, -0.156, -1.584), (-0.05055, -0.1621, -1.508), (-0.05055, -0.1523, -1.59), (-0.05055, -0.1614, -1.54), (-0.05055, -0.1592, -1.566), (-0.05055, -0.156, -1.584), (-0.2807, -0.1621, -1.508), (-0.2807, -0.1523, -1.59), (-0.2807, -0.1614, -1.54), (-0.2807, -0.1592, -1.566), (-0.2807, -0.156, -1.584), (-0.5108, -0.1621, -1.428), (-0.5108, -0.1523, -1.51), (-0.5108, -0.1614, -1.459), (-0.5108, -0.1592, -1.486), (-0.5108, -0.156, -1.504), (1.33, 0.1523, -1.51), (1.33, 0.1621, -1.428), (1.33, 0.156, -1.504), (1.33, 0.1592, -1.486), (1.33, 0.1614, -1.459), (1.1, 0.1523, -1.59), (1.1, 0.1621, -1.508), (1.1, 0.156, -1.584), (1.1, 0.1592, -1.566), (1.1, 0.1614, -1.54), (0.87, 0.1523, -1.59), (0.87, 0.1621, -1.508), (0.87, 0.156, -1.584), (0.87, 0.1592, -1.566), (0.87, 0.1614, -1.54), (0.6398, 0.1523, -1.59), (0.6398, 0.1621, -1.508), (0.6398, 0.156, -1.584), (0.6398, 0.1592, -1.566), (0.6398, 0.1614, -1.54), (0.4097, 0.1523, -1.59), (0.4097, 0.1621, -1.508), (0.4097, 0.156, -1.584), (0.4097, 0.1592, -1.566), (0.4097, 0.1614, -1.54), (0.1796, 0.1523, -1.59), (0.1796, 0.1621, -1.508), (0.1796, 0.156, -1.584), (0.1796, 0.1592, -1.566), (0.1796, 0.1614, -1.54), (-0.05055, 0.1523, -1.59), (-0.05055, 0.1621, -1.508), (-0.05055, 0.156, -1.584), (-0.05055, 0.1592, -1.566), (-0.05055, 0.1614, -1.54), (-0.2807, 0.1523, -1.59), (-0.2807, 0.1621, -1.508), (-0.2807, 0.156, -1.584), (-0.2807, 0.1592, -1.566), (-0.2807, 0.1614, -1.54), (-0.5108, 0.1523, -1.51), (-0.5108, 0.1621, -1.428), (-0.5108, 0.156, -1.504), (-0.5108, 0.1592, -1.486), (-0.5108, 0.1614, -1.459), (-0.7409, -0.1534, -1.51), (-0.7409, -0.1621, -1.437), (-0.7407, -0.1615, -1.467), (-0.7409, -0.1595, -1.489), (-0.7407, -0.157, -1.505), (-0.7396, -0.1567, -1.504), (-0.7392, -0.1595, -1.489), (-0.7396, -0.1614, -1.465), (-0.7409, 0.1621, -1.437), (-0.7409, 0.1534, -1.51), (-0.7407, 0.157, -1.505), (-0.7409, 0.1595, -1.489), (-0.7407, 0.1615, -1.467), (-0.7396, 0.1614, -1.465), (-0.7392, 0.1595, -1.489), (-0.7396, 0.1567, -1.504), (1.56, -0.1581, -1.352), (1.56, -0.1621, -1.386), (1.56, -0.1596, -1.354), (1.56, -0.1609, -1.362), (1.56, -0.1618, -1.373), (-0.7409, -0.1621, -1.386), (-0.7409, -0.1581, -1.352), (-0.7429, -0.1621, -1.352), (-0.7409, -0.1618, -1.373), (-0.7409, -0.1609, -1.362), (-0.7409, -0.1596, -1.354), (1.33, -0.1581, -1.352), (1.33, -0.1621, -1.386), (1.33, -0.1596, -1.354), (1.33, -0.1609, -1.362), (1.33, -0.1618, -1.373), (1.1, -0.1581, -1.432), (1.1, -0.1621, -1.466), (1.1, -0.1596, -1.435), (1.1, -0.1609, -1.442), (1.1, -0.1618, -1.453), (0.87, -0.1581, -1.432), (0.87, -0.1621, -1.466), (0.87, -0.1596, -1.435), (0.87, -0.1609, -1.442), (0.87, -0.1618, -1.453), (0.6398, -0.1581, -1.432), (0.6398, -0.1621, -1.466), (0.6398, -0.1596, -1.435), (0.6398, -0.1609, -1.442), (0.6398, -0.1618, -1.453), (0.4097, -0.1581, -1.432), (0.4097, -0.1621, -1.466), (0.4097, -0.1596, -1.435), (0.4097, -0.1609, -1.442), (0.4097, -0.1618, -1.453), (0.1796, -0.1581, -1.432), (0.1796, -0.1621, -1.466), (0.1796, -0.1596, -1.435), (0.1796, -0.1609, -1.442), (0.1796, -0.1618, -1.453), (-0.05055, -0.1581, -1.432), (-0.05055, -0.1621, -1.466), (-0.05055, -0.1596, -1.435), (-0.05055, -0.1609, -1.442), (-0.05055, -0.1618, -1.453), (-0.2807, -0.1581, -1.432), (-0.2807, -0.1621, -1.466), (-0.2807, -0.1596, -1.435), (-0.2807, -0.1609, -1.442), (-0.2807, -0.1618, -1.453), (-0.5108, -0.1621, -1.386), (-0.5108, -0.1581, -1.352), (-0.5108, -0.1618, -1.373), (-0.5108, -0.1609, -1.362), (-0.5108, -0.1596, -1.354), (1.56, 0.1621, -1.386), (1.56, 0.158, -1.352), (1.56, 0.1618, -1.373), (1.56, 0.1609, -1.362), (1.56, 0.1596, -1.354), (-0.7409, 0.158, -1.352), (-0.7409, 0.1621, -1.386), (-0.7429, 0.1621, -1.352), (-0.7409, 0.1596, -1.354), (-0.7409, 0.1609, -1.362), (-0.7409, 0.1618, -1.373), (1.33, 0.1621, -1.386), (1.33, 0.158, -1.352), (1.33, 0.1618, -1.373), (1.33, 0.1609, -1.362), (1.33, 0.1596, -1.354), (1.1, 0.1621, -1.466), (1.1, 0.158, -1.432), (1.1, 0.1618, -1.453), (1.1, 0.1609, -1.442), (1.1, 0.1596, -1.435), (0.87, 0.1621, -1.466), (0.87, 0.158, -1.432), (0.87, 0.1618, -1.453), (0.87, 0.1609, -1.442), (0.87, 0.1596, -1.435), (0.6398, 0.1621, -1.466), (0.6398, 0.158, -1.432), (0.6398, 0.1618, -1.453), (0.6398, 0.1609, -1.442), (0.6398, 0.1596, -1.435), (0.4097, 0.1621, -1.466), (0.4097, 0.158, -1.432), (0.4097, 0.1618, -1.453), (0.4097, 0.1609, -1.442), (0.4097, 0.1596, -1.435), (0.1796, 0.1621, -1.466), (0.1796, 0.158, -1.432), (0.1796, 0.1618, -1.453), (0.1796, 0.1609, -1.442), (0.1796, 0.1596, -1.435), (-0.05055, 0.1621, -1.466), (-0.05055, 0.158, -1.432), (-0.05055, 0.1618, -1.453), (-0.05055, 0.1609, -1.442), (-0.05055, 0.1596, -1.435), (-0.2807, 0.1621, -1.466), (-0.2807, 0.158, -1.432), (-0.2807, 0.1618, -1.453), (-0.2807, 0.1609, -1.442), (-0.2807, 0.1596, -1.435), (-0.5108, 0.158, -1.352), (-0.5108, 0.1621, -1.386), (-0.5108, 0.1596, -1.354), (-0.5108, 0.1609, -1.362), (-0.5108, 0.1618, -1.373), (1.56, 0.159, 1.351), (1.56, 0.1621, 1.377), (1.56, 0.1602, 1.353), (1.56, 0.1612, 1.359), (1.56, 0.1619, 1.367), (-0.7409, 0.1621, 1.377), (-0.7409, 0.159, 1.351), (-0.7425, 0.1621, 1.351), (-0.7409, 0.1619, 1.367), (-0.7409, 0.1612, 1.359), (-0.7409, 0.1602, 1.353), (1.33, 0.159, 1.351), (1.33, 0.1621, 1.377), (1.33, 0.1602, 1.353), (1.33, 0.1612, 1.359), (1.33, 0.1619, 1.367), (1.1, 0.159, 1.422), (1.1, 0.1621, 1.449), (1.1, 0.1602, 1.424), (1.1, 0.1612, 1.43), (1.1, 0.1619, 1.439), (0.87, 0.159, 1.422), (0.87, 0.1621, 1.449), (0.87, 0.1602, 1.424), (0.87, 0.1612, 1.43), (0.87, 0.1619, 1.439), (0.6398, 0.159, 1.422), (0.6398, 0.1621, 1.449), (0.6398, 0.1602, 1.424), (0.6398, 0.1612, 1.43), (0.6398, 0.1619, 1.439), (0.4097, 0.159, 1.422), (0.4097, 0.1621, 1.449), (0.4097, 0.1602, 1.424), (0.4097, 0.1612, 1.43), (0.4097, 0.1619, 1.439), (0.1796, 0.159, 1.422), (0.1796, 0.1621, 1.449), (0.1796, 0.1602, 1.424), (0.1796, 0.1612, 1.43), (0.1796, 0.1619, 1.439), (-0.05055, 0.159, 1.422), (-0.05055, 0.1621, 1.449), (-0.05055, 0.1602, 1.424), (-0.05055, 0.1612, 1.43), (-0.05055, 0.1619, 1.439), (-0.2807, 0.159, 1.422), (-0.2807, 0.1621, 1.449), (-0.2807, 0.1602, 1.424), (-0.2807, 0.1612, 1.43), (-0.2807, 0.1619, 1.439), (-0.5108, 0.1621, 1.377), (-0.5108, 0.159, 1.351), (-0.5108, 0.1619, 1.367), (-0.5108, 0.1612, 1.359), (-0.5108, 0.1602, 1.353), (1.56, -0.1621, 1.384), (1.56, -0.1581, 1.351), (1.56, -0.1618, 1.371), (1.56, -0.1609, 1.361), (1.56, -0.1596, 1.353), (-0.7409, -0.1581, 1.351), (-0.7409, -0.1621, 1.384), (-0.7429, -0.1621, 1.351), (-0.7409, -0.1596, 1.353), (-0.7409, -0.1609, 1.361), (-0.7409, -0.1618, 1.371), (1.33, -0.1621, 1.384), (1.33, -0.1581, 1.351), (1.33, -0.1618, 1.371), (1.33, -0.1609, 1.361), (1.33, -0.1596, 1.353), (1.1, -0.1621, 1.456), (1.1, -0.1581, 1.422), (1.1, -0.1618, 1.443), (1.1, -0.1609, 1.432), (1.1, -0.1596, 1.425), (0.87, -0.1621, 1.456), (0.87, -0.1581, 1.422), (0.87, -0.1618, 1.443), (0.87, -0.1609, 1.432), (0.87, -0.1596, 1.425), (0.6398, -0.1621, 1.456), (0.6398, -0.1581, 1.422), (0.6398, -0.1618, 1.443), (0.6398, -0.1609, 1.432), (0.6398, -0.1596, 1.425), (0.4097, -0.1621, 1.456), (0.4097, -0.1581, 1.422), (0.4097, -0.1618, 1.443), (0.4097, -0.1609, 1.432), (0.4097, -0.1596, 1.425), (0.1796, -0.1621, 1.456), (0.1796, -0.1581, 1.422), (0.1796, -0.1618, 1.443), (0.1796, -0.1609, 1.432), (0.1796, -0.1596, 1.425), (-0.05055, -0.1621, 1.456), (-0.05055, -0.1581, 1.422), (-0.05055, -0.1618, 1.443), (-0.05055, -0.1609, 1.432), (-0.05055, -0.1596, 1.425), (-0.2807, -0.1621, 1.456), (-0.2807, -0.1581, 1.422), (-0.2807, -0.1618, 1.443), (-0.2807, -0.1609, 1.432), (-0.2807, -0.1596, 1.425), (-0.5108, -0.1581, 1.351), (-0.5108, -0.1621, 1.384), (-0.5108, -0.1596, 1.353), (-0.5108, -0.1609, 1.361), (-0.5108, -0.1618, 1.371), (-0.7554, -0.1621, -1.081), (-0.7403, -0.1311, -1.081), (-0.7496, -0.1597, -1.081), (-0.7447, -0.153, -1.081), (-0.7414, -0.1429, -1.081), (-0.7554, -0.1621, -0.8108), (-0.7403, -0.1311, -0.8108), (-0.7496, -0.1597, -0.8108), (-0.7447, -0.153, -0.8108), (-0.7414, -0.1429, -0.8108), (-0.837, -0.1311, -0.5402), (-0.8522, -0.1621, -0.5402), (-0.8382, -0.1429, -0.5402), (-0.8415, -0.153, -0.5402), (-0.8464, -0.1597, -0.5402), (-0.837, -0.1311, -0.2696), (-0.8522, -0.1621, -0.2696), (-0.8382, -0.1429, -0.2696), (-0.8415, -0.153, -0.2696), (-0.8464, -0.1597, -0.2696), (-0.837, -0.1311, 0.001042), (-0.8522, -0.1621, 0.001042), (-0.8382, -0.1429, 0.001042), (-0.8415, -0.153, 0.001042), (-0.8464, -0.1597, 0.001042), (-0.837, -0.1311, 0.2717), (-0.8522, -0.1621, 0.2717), (-0.8382, -0.1429, 0.2717), (-0.8415, -0.153, 0.2717), (-0.8464, -0.1597, 0.2717), (-0.8522, -0.1621, 0.5423), (-0.837, -0.1311, 0.5423), (-0.8464, -0.1597, 0.5423), (-0.8415, -0.153, 0.5423), (-0.8382, -0.1429, 0.5423), (-0.7403, -0.1311, 0.8129), (-0.7554, -0.1621, 0.8129), (-0.7414, -0.1429, 0.8129), (-0.7447, -0.153, 0.8129), (-0.7496, -0.1597, 0.8129), (-0.7403, -0.1311, 1.083), (-0.7554, -0.1621, 1.083), (-0.7414, -0.1429, 1.083), (-0.7447, -0.153, 1.083), (-0.7496, -0.1597, 1.083), (-0.7409, -0.1581, -1.352), (-0.7429, -0.1621, -1.352), (-0.7411, -0.1596, -1.342), (-0.7415, -0.1609, -1.338), (-0.7421, -0.1618, -1.342), (-0.7429, -0.1621, 1.351), (-0.7409, -0.1581, 1.351), (-0.7421, -0.1618, 1.341), (-0.7415, -0.1609, 1.337), (-0.7411, -0.1596, 1.341), (-0.7528, -0.157, -0.7759), (-0.7554, -0.1621, -0.8108), (-0.753, -0.1612, -0.7858), (-0.753, -0.1602, -0.7779), (-0.7532, -0.1593, -0.7752), (-0.7537, -0.1589, -0.7764), (-0.7546, -0.1606, -0.7832), (-0.7552, -0.1617, -0.7953), (-0.8522, -0.1621, -0.5402), (-0.8245, -0.157, -0.5751), (-0.8242, -0.1596, -0.5764), (-0.8245, -0.161, -0.5768), (-0.8246, -0.1619, -0.5777), (-0.8409, -0.1617, -0.5557), (-0.8316, -0.1606, -0.5677), (-0.8259, -0.1589, -0.5746), (-0.8245, -0.157, 0.5772), (-0.8522, -0.1621, 0.5423), (-0.8246, -0.1619, 0.5798), (-0.8245, -0.161, 0.5789), (-0.8242, -0.1596, 0.5785), (-0.8259, -0.1589, 0.5766), (-0.8316, -0.1606, 0.5698), (-0.8409, -0.1617, 0.5577), (-0.7554, -0.1621, 0.8129), (-0.7528, -0.157, 0.7779), (-0.7532, -0.1593, 0.7773), (-0.753, -0.1602, 0.78), (-0.753, -0.1612, 0.7879), (-0.7552, -0.1617, 0.7974), (-0.7546, -0.1606, 0.7853), (-0.7537, -0.1589, 0.7785), (-0.7403, 0.1283, -1.081), (-0.7568, 0.1621, -1.081), (-0.7416, 0.1412, -1.081), (-0.7451, 0.1522, -1.081), (-0.7505, 0.1595, -1.081), (-0.7403, 0.1283, -0.8108), (-0.7568, 0.1621, -0.8108), (-0.7416, 0.1412, -0.8108), (-0.7451, 0.1522, -0.8108), (-0.7505, 0.1595, -0.8108), (-0.8536, 0.1621, -0.5402), (-0.837, 0.1283, -0.5402), (-0.8472, 0.1595, -0.5402), (-0.8419, 0.1522, -0.5402), (-0.8383, 0.1412, -0.5402), (-0.8536, 0.1621, -0.2696), (-0.837, 0.1283, -0.2696), (-0.8472, 0.1595, -0.2696), (-0.8419, 0.1522, -0.2696), (-0.8383, 0.1412, -0.2696), (-0.8536, 0.1621, 0.001042), (-0.837, 0.1283, 0.001042), (-0.8472, 0.1595, 0.001042), (-0.8419, 0.1522, 0.001042), (-0.8383, 0.1412, 0.001042), (-0.8536, 0.1621, 0.2717), (-0.837, 0.1283, 0.2717), (-0.8472, 0.1595, 0.2717), (-0.8419, 0.1522, 0.2717), (-0.8383, 0.1412, 0.2717), (-0.837, 0.1283, 0.5423), (-0.8536, 0.1621, 0.5423), (-0.8383, 0.1412, 0.5423), (-0.8419, 0.1522, 0.5423), (-0.8472, 0.1595, 0.5423), (-0.7568, 0.1621, 0.8129), (-0.7403, 0.1283, 0.8129), (-0.7505, 0.1595, 0.8129), (-0.7451, 0.1522, 0.8129), (-0.7416, 0.1412, 0.8129), (-0.7568, 0.1621, 1.083), (-0.7403, 0.1283, 1.083), (-0.7505, 0.1595, 1.083), (-0.7451, 0.1522, 1.083), (-0.7416, 0.1412, 1.083), (-0.7429, 0.1621, -1.352), (-0.7409, 0.158, -1.352), (-0.7421, 0.1618, -1.341), (-0.7415, 0.1609, -1.338), (-0.7411, 0.1596, -1.341), (-0.7409, 0.159, 1.351), (-0.7425, 0.1621, 1.351), (-0.741, 0.1602, 1.343), (-0.7414, 0.1612, 1.34), (-0.7419, 0.1619, 1.343), (-0.7568, 0.1621, -0.8108), (-0.7528, 0.1542, -0.7759), (-0.7534, 0.1577, -0.7748), (-0.7531, 0.1591, -0.7791), (-0.7531, 0.1606, -0.7913), (-0.7564, 0.1615, -0.7941), (-0.7555, 0.1598, -0.7817), (-0.7543, 0.1572, -0.7753), (-0.8246, 0.1542, -0.5751), (-0.8536, 0.1621, -0.5402), (-0.8246, 0.1617, -0.5791), (-0.8245, 0.1604, -0.5777), (-0.8241, 0.1582, -0.5771), (-0.8256, 0.1572, -0.5757), (-0.8315, 0.1598, -0.5693), (-0.8413, 0.1615, -0.5568), (-0.8536, 0.1621, 0.5423), (-0.8246, 0.1542, 0.5772), (-0.8241, 0.1582, 0.5792), (-0.8245, 0.1604, 0.5798), (-0.8246, 0.1617, 0.5812), (-0.8413, 0.1615, 0.5589), (-0.8315, 0.1598, 0.5714), (-0.8256, 0.1572, 0.5778), (-0.7528, 0.1542, 0.778), (-0.7568, 0.1621, 0.8129), (-0.7531, 0.1606, 0.7933), (-0.7531, 0.1591, 0.7812), (-0.7534, 0.1577, 0.7769), (-0.7543, 0.1572, 0.7773), (-0.7555, 0.1598, 0.7838), (-0.7564, 0.1615, 0.7962)], [], [(97, 100, 379, 374), (770, 724, 19, 93), (34, 37, 495, 490), (299, 301, 421, 420), (334, 329, 675, 680), (320, 330, 95, 10), (618, 607, 441, 491), (782, 783, 833, 832), (58, 31, 314, 544, 530), (446, 451, 35, 32), (299, 420, 369, 714, 668), (94, 20, 669, 715), (288, 304, 18, 7), (872, 874, 927, 926), (613, 659, 531, 543, 315), (563, 568, 450, 445), (309, 311, 537, 536), (281, 283, 2, 863, 907, 614), (55, 58, 530, 525), (52, 55, 525, 520), (49, 52, 520, 515), (46, 49, 515, 510), (43, 46, 510, 505), (40, 43, 505, 500), (37, 40, 500, 495), (658, 612, 27, 75), (624, 629, 63, 61), (629, 634, 65, 63), (634, 639, 67, 65), (639, 644, 69, 67), (644, 649, 71, 69), (649, 654, 73, 71), (654, 658, 75, 73), (436, 446, 32, 24), (451, 456, 38, 35), (456, 461, 41, 38), (461, 466, 44, 41), (466, 471, 47, 44), (471, 476, 50, 47), (476, 481, 53, 50), (481, 486, 56, 53), (309, 556, 558, 276), (552, 563, 445, 435), (568, 573, 455, 450), (573, 578, 460, 455), (578, 583, 465, 460), (583, 588, 470, 465), (588, 593, 475, 470), (593, 598, 480, 475), (598, 602, 485, 480), (121, 18, 304, 428, 414), (903, 912, 669, 20, 165), (365, 370, 119, 116), (360, 365, 116, 113), (355, 360, 113, 110), (350, 355, 110, 107), (345, 350, 107, 104), (340, 345, 104, 101), (335, 340, 101, 98), (329, 319, 664, 675), (339, 334, 680, 685), (344, 339, 685, 690), (349, 344, 690, 695), (354, 349, 695, 700), (359, 354, 700, 705), (364, 359, 705, 710), (369, 364, 710, 714), (330, 335, 98, 95), (100, 103, 384, 379), (103, 106, 389, 384), (106, 109, 394, 389), (109, 112, 399, 394), (112, 115, 404, 399), (115, 118, 409, 404), (118, 121, 414, 409), (556, 559, 560, 561, 557, 820, 822, 823, 824, 821, 558), (325, 375, 730, 719), (736, 741, 81, 79), (741, 746, 83, 81), (746, 751, 85, 83), (751, 756, 87, 85), (756, 761, 89, 87), (761, 766, 91, 89), (766, 770, 93, 91), (148, 9, 293, 295, 3), (898, 903, 165, 163), (670, 913, 902, 3, 295, 294), (139, 142, 224, 219), (136, 139, 219, 215), (187, 189, 239, 238), (130, 133, 211, 207), (127, 130, 207, 244, 232), (6, 282, 314, 31), (27, 612, 908, 862, 149), (878, 883, 157, 155), (133, 136, 215, 211), (883, 888, 159, 157), (888, 892, 161, 159), (897, 899, 943, 942), (203, 205, 263, 262), (142, 145, 256, 268, 224), (786, 791, 191, 187), (188, 192, 131, 128), (192, 196, 134, 131), (196, 200, 137, 134), (200, 203, 140, 137), (811, 816, 1, 251, 250), (873, 878, 155, 153), (203, 262, 249, 143, 140), (820, 557, 28, 150, 776), (785, 787, 840, 839), (791, 796, 195, 191), (796, 801, 199, 195), (801, 805, 204, 199), (807, 808, 849, 848), (810, 812, 856, 855), (1, 816, 825, 726, 287, 289), (9, 16, 300, 293), (731, 736, 79, 77), (1, 289, 288, 7, 146), (275, 277, 0, 122, 4), (619, 624, 61, 59), (150, 152, 781, 776), (668, 670, 294, 299), (902, 897, 255, 257, 3), (894, 895, 936, 935), (893, 887, 220, 223), (887, 882, 216, 220), (882, 877, 212, 216), (877, 872, 208, 212), (869, 870, 920, 919), (868, 863, 2, 234, 233), (164, 166, 815, 810), (143, 146, 147, 144), (144, 147, 148, 145), (145, 148, 3, 257, 256), (140, 143, 144, 141), (141, 144, 145, 142), (160, 162, 806, 800), (137, 140, 141, 138), (138, 141, 142, 139), (158, 160, 800, 795), (134, 137, 138, 135), (135, 138, 139, 136), (156, 158, 795, 790), (131, 134, 135, 132), (132, 135, 136, 133), (154, 156, 790, 785), (128, 131, 132, 129), (129, 132, 133, 130), (124, 127, 232, 234, 2), (125, 128, 129, 126), (126, 129, 130, 127), (228, 237, 188, 128, 125), (122, 125, 126, 123), (123, 126, 127, 124), (6, 124, 2, 283, 282), (4, 122, 123, 5), (5, 123, 124, 6), (92, 94, 715, 709), (116, 119, 120, 117), (117, 120, 121, 118), (90, 92, 709, 704), (113, 116, 117, 114), (114, 117, 118, 115), (88, 90, 704, 699), (110, 113, 114, 111), (111, 114, 115, 112), (86, 88, 699, 694), (107, 110, 111, 108), (108, 111, 112, 109), (84, 86, 694, 689), (104, 107, 108, 105), (105, 108, 109, 106), (82, 84, 689, 684), (101, 104, 105, 102), (102, 105, 106, 103), (80, 82, 684, 679), (98, 101, 102, 99), (99, 102, 103, 100), (78, 80, 679, 674), (95, 98, 99, 96), (96, 99, 100, 97), (12, 97, 374, 324), (10, 95, 96, 11), (11, 96, 97, 12), (410, 415, 771, 765), (405, 410, 765, 760), (400, 405, 760, 755), (395, 400, 755, 750), (390, 395, 750, 745), (385, 390, 745, 740), (380, 385, 740, 735), (375, 380, 735, 730), (12, 324, 326, 327, 328, 325, 719, 721, 722, 723, 720, 13), (659, 653, 526, 531), (653, 648, 521, 526), (648, 643, 516, 521), (643, 638, 511, 516), (638, 633, 506, 511), (633, 628, 501, 506), (628, 623, 496, 501), (623, 618, 491, 496), (607, 609, 610, 611, 608, 21, 26, 440, 442, 443, 444, 441), (74, 76, 603, 597), (53, 56, 57, 54), (54, 57, 58, 55), (72, 74, 597, 592), (50, 53, 54, 51), (51, 54, 55, 52), (70, 72, 592, 587), (47, 50, 51, 48), (48, 51, 52, 49), (68, 70, 587, 582), (44, 47, 48, 45), (45, 48, 49, 46), (66, 68, 582, 577), (41, 44, 45, 42), (42, 45, 46, 43), (64, 66, 577, 572), (38, 41, 42, 39), (39, 42, 43, 40), (62, 64, 572, 567), (35, 38, 39, 36), (36, 39, 40, 37), (60, 62, 567, 562), (32, 35, 36, 33), (33, 36, 37, 34), (23, 60, 562, 551), (24, 32, 33, 25), (25, 33, 34, 26), (76, 28, 557, 603), (4, 5, 30, 29), (5, 6, 31, 30), (415, 427, 305, 725, 771), (7, 18, 17, 8), (8, 17, 16, 9), (486, 535, 310, 29, 56), (56, 29, 30, 57), (57, 30, 31, 58), (315, 281, 614, 613), (150, 28, 27, 149), (149, 151, 152, 150), (26, 34, 490, 440), (21, 22, 25, 26), (22, 23, 24, 25), (166, 19, 724, 826, 815), (165, 20, 19, 166), (163, 165, 166, 164), (370, 419, 300, 16, 119), (119, 16, 17, 120), (120, 17, 18, 121), (612, 615, 616, 617, 613, 614, 907, 909, 910, 911, 908), (10, 11, 14, 15), (11, 12, 13, 14), (305, 287, 726, 725), (146, 7, 8, 147), (147, 8, 9, 148), (161, 163, 164, 162), (151, 153, 154, 152), (176, 174, 184, 186), (175, 176, 186, 185), (169, 171, 181, 179), (170, 168, 178, 180), (177, 179, 180, 178), (179, 181, 182, 180), (181, 183, 184, 182), (183, 185, 186, 184), (168, 167, 177, 178), (172, 170, 180, 182), (171, 173, 183, 181), (167, 169, 179, 177), (174, 172, 182, 184), (173, 175, 185, 183), (189, 190, 240, 239), (190, 188, 237, 240), (207, 209, 245, 244), (205, 206, 264, 263), (206, 204, 261, 264), (223, 225, 270, 269), (209, 210, 246, 245), (210, 208, 243, 246), (225, 226, 271, 270), (226, 224, 268, 271), (187, 191, 193, 189), (189, 193, 194, 190), (190, 194, 192, 188), (191, 195, 197, 193), (193, 197, 198, 194), (194, 198, 196, 192), (195, 199, 201, 197), (197, 201, 202, 198), (198, 202, 200, 196), (199, 204, 206, 201), (201, 206, 205, 202), (202, 205, 203, 200), (207, 211, 213, 209), (209, 213, 214, 210), (210, 214, 212, 208), (211, 215, 217, 213), (213, 217, 218, 214), (214, 218, 216, 212), (215, 219, 221, 217), (217, 221, 222, 218), (218, 222, 220, 216), (219, 224, 226, 221), (221, 226, 225, 222), (222, 225, 223, 220), (277, 276, 558, 821, 775, 0), (227, 230, 229), (230, 231, 229), (231, 228, 229), (232, 235, 234), (235, 236, 234), (236, 233, 234), (237, 241, 242, 238, 239, 240), (243, 247, 248, 244, 245, 246), (227, 238, 242, 230), (230, 242, 241, 231), (231, 241, 237, 228), (243, 233, 236, 247), (247, 236, 235, 248), (248, 235, 232, 244), (0, 229, 228, 125, 122), (249, 252, 251), (252, 253, 251), (253, 254, 251), (254, 250, 251), (255, 258, 257), (258, 259, 257), (259, 260, 257), (260, 256, 257), (261, 265, 266, 267, 262, 263, 264), (268, 272, 273, 274, 269, 270, 271), (261, 250, 254, 265), (265, 254, 253, 266), (266, 253, 252, 267), (267, 252, 249, 262), (255, 269, 274, 258), (258, 274, 273, 259), (259, 273, 272, 260), (260, 272, 268, 256), (249, 251, 1, 146, 143), (275, 278, 277), (278, 279, 277), (279, 280, 277), (280, 276, 277), (281, 284, 283), (284, 285, 283), (285, 286, 283), (286, 282, 283), (287, 290, 289), (290, 291, 289), (291, 292, 289), (292, 288, 289), (293, 296, 295), (296, 297, 295), (297, 298, 295), (298, 294, 295), (301, 302, 422, 421), (302, 303, 423, 422), (303, 300, 419, 423), (304, 306, 429, 428), (306, 307, 430, 429), (307, 308, 431, 430), (308, 305, 427, 431), (311, 312, 538, 537), (312, 313, 539, 538), (313, 310, 535, 539), (314, 316, 545, 544), (316, 317, 546, 545), (317, 318, 547, 546), (318, 315, 543, 547), (287, 305, 308, 290), (290, 308, 307, 291), (291, 307, 306, 292), (292, 306, 304, 288), (293, 300, 303, 296), (296, 303, 302, 297), (297, 302, 301, 298), (298, 301, 299, 294), (275, 310, 313, 278), (278, 313, 312, 279), (279, 312, 311, 280), (280, 311, 309, 276), (281, 315, 318, 284), (284, 318, 317, 285), (285, 317, 316, 286), (286, 316, 314, 282), (275, 4, 29, 310), (419, 424, 425, 426, 420, 421, 422, 423), (427, 432, 433, 434, 428, 429, 430, 431), (319, 329, 331, 321), (321, 331, 332, 322), (322, 332, 333, 323), (323, 333, 330, 320), (329, 334, 336, 331), (331, 336, 337, 332), (332, 337, 338, 333), (333, 338, 335, 330), (334, 339, 341, 336), (336, 341, 342, 337), (337, 342, 343, 338), (338, 343, 340, 335), (339, 344, 346, 341), (341, 346, 347, 342), (342, 347, 348, 343), (343, 348, 345, 340), (344, 349, 351, 346), (346, 351, 352, 347), (347, 352, 353, 348), (348, 353, 350, 345), (349, 354, 356, 351), (351, 356, 357, 352), (352, 357, 358, 353), (353, 358, 355, 350), (354, 359, 361, 356), (356, 361, 362, 357), (357, 362, 363, 358), (358, 363, 360, 355), (359, 364, 366, 361), (361, 366, 367, 362), (362, 367, 368, 363), (363, 368, 365, 360), (364, 369, 371, 366), (366, 371, 372, 367), (367, 372, 373, 368), (368, 373, 370, 365), (324, 374, 376, 326), (326, 376, 377, 327), (327, 377, 378, 328), (328, 378, 375, 325), (374, 379, 381, 376), (376, 381, 382, 377), (377, 382, 383, 378), (378, 383, 380, 375), (379, 384, 386, 381), (381, 386, 387, 382), (382, 387, 388, 383), (383, 388, 385, 380), (384, 389, 391, 386), (386, 391, 392, 387), (387, 392, 393, 388), (388, 393, 390, 385), (389, 394, 396, 391), (391, 396, 397, 392), (392, 397, 398, 393), (393, 398, 395, 390), (394, 399, 401, 396), (396, 401, 402, 397), (397, 402, 403, 398), (398, 403, 400, 395), (399, 404, 406, 401), (401, 406, 407, 402), (402, 407, 408, 403), (403, 408, 405, 400), (404, 409, 411, 406), (406, 411, 412, 407), (407, 412, 413, 408), (408, 413, 410, 405), (409, 414, 416, 411), (411, 416, 417, 412), (412, 417, 418, 413), (413, 418, 415, 410), (369, 420, 426, 371), (371, 426, 425, 372), (372, 425, 424, 373), (373, 424, 419, 370), (414, 428, 434, 416), (416, 434, 433, 417), (417, 433, 432, 418), (418, 432, 427, 415), (15, 78, 674, 663), (535, 540, 541, 542, 536, 537, 538, 539), (543, 548, 549, 550, 544, 545, 546, 547), (435, 445, 447, 437), (437, 447, 448, 438), (438, 448, 449, 439), (439, 449, 446, 436), (445, 450, 452, 447), (447, 452, 453, 448), (448, 453, 454, 449), (449, 454, 451, 446), (450, 455, 457, 452), (452, 457, 458, 453), (453, 458, 459, 454), (454, 459, 456, 451), (455, 460, 462, 457), (457, 462, 463, 458), (458, 463, 464, 459), (459, 464, 461, 456), (460, 465, 467, 462), (462, 467, 468, 463), (463, 468, 469, 464), (464, 469, 466, 461), (465, 470, 472, 467), (467, 472, 473, 468), (468, 473, 474, 469), (469, 474, 471, 466), (470, 475, 477, 472), (472, 477, 478, 473), (473, 478, 479, 474), (474, 479, 476, 471), (475, 480, 482, 477), (477, 482, 483, 478), (478, 483, 484, 479), (479, 484, 481, 476), (480, 485, 487, 482), (482, 487, 488, 483), (483, 488, 489, 484), (484, 489, 486, 481), (440, 490, 492, 442), (442, 492, 493, 443), (443, 493, 494, 444), (444, 494, 491, 441), (490, 495, 497, 492), (492, 497, 498, 493), (493, 498, 499, 494), (494, 499, 496, 491), (495, 500, 502, 497), (497, 502, 503, 498), (498, 503, 504, 499), (499, 504, 501, 496), (500, 505, 507, 502), (502, 507, 508, 503), (503, 508, 509, 504), (504, 509, 506, 501), (505, 510, 512, 507), (507, 512, 513, 508), (508, 513, 514, 509), (509, 514, 511, 506), (510, 515, 517, 512), (512, 517, 518, 513), (513, 518, 519, 514), (514, 519, 516, 511), (515, 520, 522, 517), (517, 522, 523, 518), (518, 523, 524, 519), (519, 524, 521, 516), (520, 525, 527, 522), (522, 527, 528, 523), (523, 528, 529, 524), (524, 529, 526, 521), (525, 530, 532, 527), (527, 532, 533, 528), (528, 533, 534, 529), (529, 534, 531, 526), (485, 536, 542, 487), (487, 542, 541, 488), (488, 541, 540, 489), (489, 540, 535, 486), (530, 544, 550, 532), (532, 550, 549, 533), (533, 549, 548, 534), (534, 548, 543, 531), (602, 556, 309, 536, 485), (724, 727, 728, 729, 725, 726, 825, 827, 828, 829, 826), (603, 557, 561, 606), (606, 561, 560, 605), (605, 560, 559, 604), (604, 559, 556, 602), (551, 562, 564, 553), (553, 564, 565, 554), (554, 565, 566, 555), (555, 566, 563, 552), (562, 567, 569, 564), (564, 569, 570, 565), (565, 570, 571, 566), (566, 571, 568, 563), (567, 572, 574, 569), (569, 574, 575, 570), (570, 575, 576, 571), (571, 576, 573, 568), (572, 577, 579, 574), (574, 579, 580, 575), (575, 580, 581, 576), (576, 581, 578, 573), (577, 582, 584, 579), (579, 584, 585, 580), (580, 585, 586, 581), (581, 586, 583, 578), (582, 587, 589, 584), (584, 589, 590, 585), (585, 590, 591, 586), (586, 591, 588, 583), (587, 592, 594, 589), (589, 594, 595, 590), (590, 595, 596, 591), (591, 596, 593, 588), (592, 597, 599, 594), (594, 599, 600, 595), (595, 600, 601, 596), (596, 601, 598, 593), (597, 603, 606, 599), (599, 606, 605, 600), (600, 605, 604, 601), (601, 604, 602, 598), (23, 551, 553, 554, 555, 552, 435, 437, 438, 439, 436, 24), (668, 671, 672, 673, 669, 912, 914, 915, 916, 913, 670), (659, 613, 617, 662), (662, 617, 616, 661), (661, 616, 615, 660), (660, 615, 612, 658), (607, 618, 620, 609), (609, 620, 621, 610), (610, 621, 622, 611), (611, 622, 619, 608), (618, 623, 625, 620), (620, 625, 626, 621), (621, 626, 627, 622), (622, 627, 624, 619), (623, 628, 630, 625), (625, 630, 631, 626), (626, 631, 632, 627), (627, 632, 629, 624), (628, 633, 635, 630), (630, 635, 636, 631), (631, 636, 637, 632), (632, 637, 634, 629), (633, 638, 640, 635), (635, 640, 641, 636), (636, 641, 642, 637), (637, 642, 639, 634), (638, 643, 645, 640), (640, 645, 646, 641), (641, 646, 647, 642), (642, 647, 644, 639), (643, 648, 650, 645), (645, 650, 651, 646), (646, 651, 652, 647), (647, 652, 649, 644), (648, 653, 655, 650), (650, 655, 656, 651), (651, 656, 657, 652), (652, 657, 654, 649), (653, 659, 662, 655), (655, 662, 661, 656), (656, 661, 660, 657), (657, 660, 658, 654), (608, 619, 59, 21), (715, 669, 673, 718), (718, 673, 672, 717), (717, 672, 671, 716), (716, 671, 668, 714), (663, 674, 676, 665), (665, 676, 677, 666), (666, 677, 678, 667), (667, 678, 675, 664), (674, 679, 681, 676), (676, 681, 682, 677), (677, 682, 683, 678), (678, 683, 680, 675), (679, 684, 686, 681), (681, 686, 687, 682), (682, 687, 688, 683), (683, 688, 685, 680), (684, 689, 691, 686), (686, 691, 692, 687), (687, 692, 693, 688), (688, 693, 690, 685), (689, 694, 696, 691), (691, 696, 697, 692), (692, 697, 698, 693), (693, 698, 695, 690), (694, 699, 701, 696), (696, 701, 702, 697), (697, 702, 703, 698), (698, 703, 700, 695), (699, 704, 706, 701), (701, 706, 707, 702), (702, 707, 708, 703), (703, 708, 705, 700), (704, 709, 711, 706), (706, 711, 712, 707), (707, 712, 713, 708), (708, 713, 710, 705), (709, 715, 718, 711), (711, 718, 717, 712), (712, 717, 716, 713), (713, 716, 714, 710), (319, 321, 322, 323, 320, 10, 15, 663, 665, 666, 667, 664), (771, 725, 729, 774), (774, 729, 728, 773), (773, 728, 727, 772), (772, 727, 724, 770), (719, 730, 732, 721), (721, 732, 733, 722), (722, 733, 734, 723), (723, 734, 731, 720), (730, 735, 737, 732), (732, 737, 738, 733), (733, 738, 739, 734), (734, 739, 736, 731), (735, 740, 742, 737), (737, 742, 743, 738), (738, 743, 744, 739), (739, 744, 741, 736), (740, 745, 747, 742), (742, 747, 748, 743), (743, 748, 749, 744), (744, 749, 746, 741), (745, 750, 752, 747), (747, 752, 753, 748), (748, 753, 754, 749), (749, 754, 751, 746), (750, 755, 757, 752), (752, 757, 758, 753), (753, 758, 759, 754), (754, 759, 756, 751), (755, 760, 762, 757), (757, 762, 763, 758), (758, 763, 764, 759), (759, 764, 761, 756), (760, 765, 767, 762), (762, 767, 768, 763), (763, 768, 769, 764), (764, 769, 766, 761), (765, 771, 774, 767), (767, 774, 773, 768), (768, 773, 772, 769), (769, 772, 770, 766), (720, 731, 77, 13), (152, 154, 785, 839, 830, 781), (783, 784, 834, 833), (784, 781, 830, 834), (780, 831, 838, 786, 187, 238, 227), (787, 788, 841, 840), (788, 789, 842, 841), (789, 786, 838, 842), (805, 807, 848, 847), (162, 164, 810, 855, 846, 806), (808, 809, 850, 849), (809, 806, 846, 850), (805, 847, 854, 811, 250, 261, 204), (812, 813, 857, 856), (813, 814, 858, 857), (814, 811, 854, 858), (776, 781, 784, 779), (779, 784, 783, 778), (778, 783, 782, 777), (777, 782, 780, 775), (785, 790, 792, 787), (787, 792, 793, 788), (788, 793, 794, 789), (789, 794, 791, 786), (790, 795, 797, 792), (792, 797, 798, 793), (793, 798, 799, 794), (794, 799, 796, 791), (795, 800, 802, 797), (797, 802, 803, 798), (798, 803, 804, 799), (799, 804, 801, 796), (800, 806, 809, 802), (802, 809, 808, 803), (803, 808, 807, 804), (804, 807, 805, 801), (810, 815, 817, 812), (812, 817, 818, 813), (813, 818, 819, 814), (814, 819, 816, 811), (775, 821, 824, 777), (777, 824, 823, 778), (778, 823, 822, 779), (779, 822, 820, 776), (815, 826, 829, 817), (817, 829, 828, 818), (818, 828, 827, 819), (819, 827, 825, 816), (775, 780, 227, 229, 0), (830, 835, 836, 837, 831, 832, 833, 834), (838, 843, 844, 845, 839, 840, 841, 842), (846, 851, 852, 853, 847, 848, 849, 850), (854, 859, 860, 861, 855, 856, 857, 858), (838, 831, 837, 843), (843, 837, 836, 844), (844, 836, 835, 845), (845, 835, 830, 839), (854, 847, 853, 859), (859, 853, 852, 860), (860, 852, 851, 861), (861, 851, 846, 855), (780, 782, 832, 831), (872, 926, 917, 868, 233, 243, 208), (870, 871, 921, 920), (871, 868, 917, 921), (867, 918, 925, 873, 153, 151), (874, 875, 928, 927), (875, 876, 929, 928), (876, 873, 925, 929), (892, 894, 935, 934), (897, 942, 933, 893, 223, 269, 255), (895, 896, 937, 936), (896, 893, 933, 937), (892, 934, 941, 898, 163, 161), (899, 900, 944, 943), (900, 901, 945, 944), (901, 898, 941, 945), (863, 868, 871, 866), (866, 871, 870, 865), (865, 870, 869, 864), (864, 869, 867, 862), (872, 877, 879, 874), (874, 879, 880, 875), (875, 880, 881, 876), (876, 881, 878, 873), (877, 882, 884, 879), (879, 884, 885, 880), (880, 885, 886, 881), (881, 886, 883, 878), (882, 887, 889, 884), (884, 889, 890, 885), (885, 890, 891, 886), (886, 891, 888, 883), (887, 893, 896, 889), (889, 896, 895, 890), (890, 895, 894, 891), (891, 894, 892, 888), (897, 902, 904, 899), (899, 904, 905, 900), (900, 905, 906, 901), (901, 906, 903, 898), (862, 908, 911, 864), (864, 911, 910, 865), (865, 910, 909, 866), (866, 909, 907, 863), (902, 913, 916, 904), (904, 916, 915, 905), (905, 915, 914, 906), (906, 914, 912, 903), (862, 867, 151, 149), (917, 922, 923, 924, 918, 919, 920, 921), (925, 930, 931, 932, 926, 927, 928, 929), (933, 938, 939, 940, 934, 935, 936, 937), (941, 946, 947, 948, 942, 943, 944, 945), (917, 926, 932, 922), (922, 932, 931, 923), (923, 931, 930, 924), (924, 930, 925, 918), (933, 942, 948, 938), (938, 948, 947, 939), (939, 947, 946, 940), (940, 946, 941, 934), (867, 869, 919, 918)])
me_cube_008.polygons.foreach_set('material_index', [1, 1, 1, 0, 1, 1, 1, 0, 1, 1, 1, 1, 0, 0, 1, 1, 1, 1, 1, 1, 1, 1, 1, 1, 1, 1, 1, 1, 1, 1, 1, 1, 1, 1, 1, 1, 1, 1, 1, 1, 1, 1, 1, 1, 1, 1, 1, 1, 1, 1, 1, 0, 1, 1, 1, 1, 1, 1, 1, 1, 1, 1, 1, 1, 1, 1, 1, 1, 1, 1, 1, 1, 1, 1, 1, 1, 1, 1, 1, 1, 1, 1, 1, 1, 0, 0, 0, 0, 0, 0, 0, 0, 0, 1, 0, 0, 0, 0, 0, 0, 0, 0, 0, 0, 0, 0, 0, 0, 0, 1, 0, 0, 0, 0, 0, 0, 0, 0, 1, 0, 0, 1, 0, 0, 0, 0, 0, 0, 0, 0, 0, 0, 0, 0, 0, 0, 0, 0, 0, 0, 0, 0, 0, 0, 0, 0, 0, 0, 0, 0, 0, 0, 0, 0, 0, 0, 0, 0, 0, 1, 1, 1, 1, 1, 1, 1, 1, 1, 1, 1, 1, 1, 1, 1, 1, 1, 1, 1, 1, 1, 1, 1, 1, 1, 1, 1, 1, 1, 1, 1, 1, 1, 1, 1, 1, 1, 1, 1, 1, 1, 1, 1, 1, 1, 1, 1, 1, 1, 1, 1, 1, 1, 1, 1, 1, 1, 1, 1, 1, 1, 1, 1, 1, 1, 1, 1, 1, 1, 1, 1, 1, 1, 0, 0, 1, 0, 0, 1, 1, 1, 1, 1, 0, 1, 1, 1, 0, 0, 0, 1, 1, 1, 1, 1, 1, 1, 0, 0, 0, 0, 0, 0, 0, 0, 0, 0, 0, 0, 0, 0, 0, 0, 0, 0, 0, 0, 0, 0, 0, 0, 0, 0, 0, 0, 0, 0, 0, 0, 0, 0, 0, 0, 0, 0, 0, 0, 0, 0, 0, 0, 0, 0, 0, 0, 0, 0, 0, 0, 1, 0, 0, 0, 0, 0, 0, 0, 0, 0, 0, 0, 0, 0, 0, 0, 0, 0, 0, 0, 0, 0, 0, 0, 0, 0, 0, 0, 0, 0, 0, 0, 0, 0, 0, 0, 0, 0, 0, 1, 1, 1, 1, 1, 1, 1, 1, 0, 0, 0, 0, 0, 0, 0, 0, 0, 0, 0, 1, 1, 1, 0, 0, 0, 0, 1, 1, 0, 0, 0, 0, 0, 0, 0, 0, 1, 1, 1, 1, 0, 0, 0, 1, 1, 1, 1, 1, 1, 1, 1, 1, 1, 1, 1, 1, 1, 1, 1, 1, 1, 1, 1, 1, 1, 1, 1, 1, 1, 1, 1, 1, 1, 1, 1, 1, 1, 1, 1, 1, 1, 1, 1, 1, 1, 1, 1, 1, 1, 1, 1, 1, 1, 1, 1, 1, 1, 1, 1, 1, 1, 1, 1, 1, 1, 1, 1, 1, 1, 1, 1, 1, 1, 1, 1, 1, 1, 1, 1, 1, 1, 1, 1, 1, 1, 1, 1, 1, 1, 1, 1, 1, 1, 1, 1, 1, 1, 1, 1, 1, 1, 1, 1, 1, 1, 1, 1, 1, 1, 1, 1, 1, 1, 1, 1, 1, 1, 1, 1, 1, 1, 1, 1, 1, 1, 1, 1, 1, 1, 1, 1, 1, 1, 1, 1, 1, 1, 1, 1, 1, 1, 1, 1, 1, 1, 1, 1, 1, 1, 1, 1, 1, 1, 1, 1, 1, 1, 1, 1, 1, 1, 1, 1, 1, 1, 1, 1, 1, 1, 1, 1, 1, 1, 1, 1, 1, 1, 1, 1, 1, 1, 1, 1, 1, 1, 1, 1, 1, 1, 1, 1, 1, 1, 1, 1, 1, 1, 1, 1, 1, 1, 1, 1, 1, 1, 1, 1, 1, 1, 1, 1, 1, 1, 1, 1, 1, 1, 1, 1, 1, 1, 1, 1, 1, 1, 1, 1, 1, 1, 1, 1, 1, 1, 1, 1, 1, 1, 1, 1, 1, 1, 1, 1, 1, 1, 1, 1, 1, 1, 1, 1, 1, 1, 1, 1, 1, 1, 1, 1, 1, 1, 1, 1, 1, 1, 1, 1, 1, 1, 1, 1, 1, 1, 1, 1, 1, 1, 1, 1, 1, 1, 1, 1, 1, 1, 1, 1, 1, 1, 1, 1, 1, 1, 1, 1, 1, 1, 1, 1, 1, 1, 1, 1, 1, 1, 1, 1, 1, 1, 1, 1, 1, 1, 1, 1, 1, 1, 1, 1, 1, 1, 1, 1, 1, 1, 1, 1, 1, 1, 1, 1, 1, 1, 1, 1, 0, 0, 0, 0, 0, 0, 0, 0, 0, 0, 0, 0, 0, 0, 0, 0, 0, 0, 0, 0, 0, 0, 0, 0, 0, 0, 0, 0, 0, 0, 0, 0, 0, 0, 0, 0, 0, 0, 0, 1, 1, 1, 1, 0, 0, 0, 0, 0, 0, 0, 0, 0, 0, 0, 0, 0, 0, 0, 0, 0, 0, 0, 0, 0, 0, 0, 0, 0, 0, 0, 0, 0, 0, 0, 0, 0, 0, 0, 0, 0, 0, 0, 0, 0, 0, 0, 0, 0, 0, 0, 0, 0, 0, 0, 0, 0, 0, 0, 0, 0, 1, 1, 1, 1, 0, 0, 0, 0, 0, 0, 0, 0, 0, 0, 0, 0, 0, 0, 0, 0, 0, 0])
me_cube_008.materials.append(mat_material_001)
me_cube_008.materials.append(mat_doorframe)
me_cube_008.use_remesh_preserve_volume = False
me_cube_008.use_remesh_preserve_attributes = False
me_cube_008.use_mirror_vertex_groups = False
me_cube_008.update()

# ---- objects
ob_door_lock = bpy.data.objects.new('Door lock', me_cube)
ob_door_lock_cylinder = bpy.data.objects.new('Door lock cylinder', me_cylinder)
ob_main_door = bpy.data.objects.new('Main door', me_cube_014)
ob_doorframe = bpy.data.objects.new('doorframe', me_cube_008)

# ---- transforms, parenting, visibility, modifiers, constraints
ob_door_lock.location = (0.004636, -0.003733, 1.185)
ob_door_lock.lineart.crease_threshold = 0.0
ob_door_lock_cylinder.location = (0.004626, -0.001184, 1.191)
ob_door_lock_cylinder.rotation_euler = (1.571, -0.0, 0.0)
ob_door_lock_cylinder.lineart.crease_threshold = 0.0
ob_main_door.location = (0.004626, -0.001184, 1.149)
ob_main_door.lineart.crease_threshold = 0.0
_m = ob_main_door.modifiers.new('Mirror', 'MIRROR')
ob_doorframe.location = (-0.005626, -0.001184, 1.561)
ob_doorframe.rotation_euler = (-0.0, 1.571, 0.0)
ob_doorframe.lock_rotations_4d = False
ob_doorframe.empty_display_type = 'ARROWS'
ob_doorframe.lineart.crease_threshold = 0.0

# ---- collection membership
col_collection_1.objects.link(ob_door_lock)
col_collection_1.objects.link(ob_door_lock_cylinder)
col_collection_1.objects.link(ob_main_door)
col_collection_1.objects.link(ob_doorframe)

# ---- scene / render settings (as saved in the file)
scene.frame_start = 1; scene.frame_end = 250; scene.frame_set(1)
scene.render.engine = 'CYCLES'
scene.render.resolution_percentage = 50
scene.render.dither_intensity = 0.0
scene.cycles.use_denoising = False
scene.cycles.samples = 128
scene.cycles.sampling_pattern = 'TABULATED_SOBOL'
scene.cycles.use_adaptive_sampling = False
scene.cycles.use_light_tree = False
scene.cycles.blur_glossy = 0.0
scene.cycles.sample_clamp_indirect = 0.0
scene.view_settings.view_transform = 'Standard'
bpy.context.view_layer.update()

# ---- added for rendering (the .blend has no active camera and no usable light): camera, sun
cam_auto = bpy.data.cameras.new('AutoCamera')
cam_auto.lens = 50.0
cam_auto.sensor_width = 36.0
cam_auto.clip_end = 1000.0
ob_auto_camera = bpy.data.objects.new('AutoCamera', cam_auto)
scene.collection.objects.link(ob_auto_camera)
ob_auto_camera.location = (3.76935, -4.53713, 4.30272)
ob_auto_camera.rotation_euler = (1.09748, -7.21219e-08, 0.694738)
scene.camera = ob_auto_camera
light_auto_sun = bpy.data.lights.new('AutoSun', 'SUN')
light_auto_sun.energy = 3.0
light_auto_sun.angle = 0.0523599
ob_auto_sun = bpy.data.objects.new('AutoSun', light_auto_sun)
scene.collection.objects.link(ob_auto_sun)
ob_auto_sun.rotation_euler = (0.872665, 0.174533, 0.523599)
bpy.context.view_layer.update()
